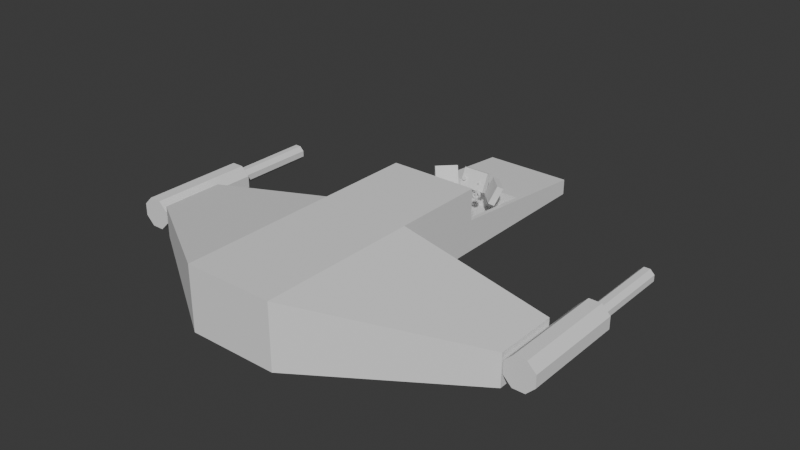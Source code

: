 # Source: seat.blend  (saved by Blender 4.4.30; exported with 4.5.12 LTS)
import bpy
from mathutils import Matrix  # noqa: F401  (used for matrix-valued properties, if any)

bpy.ops.wm.read_factory_settings(use_empty=True)
scene = bpy.context.scene
scene.name = 'Scene'

# ---- collections
col_left_console = bpy.data.collections.new('left_console'); scene.collection.children.link(col_left_console)
col_collection = bpy.data.collections.new('Collection'); scene.collection.children.link(col_collection)
col_flip_switch = bpy.data.collections.new('flip_switch'); scene.collection.children.link(col_flip_switch)
col_right_console = bpy.data.collections.new('right_console'); scene.collection.children.link(col_right_console)
col_flight_controls = bpy.data.collections.new('flight_controls'); scene.collection.children.link(col_flight_controls)
col_collection_6 = bpy.data.collections.new('Collection 6'); scene.collection.children.link(col_collection_6)

# ---- world
world_world = bpy.data.worlds.new('World'); scene.world = world_world
world_world.use_nodes = True; world_world.node_tree.nodes.clear()
_N = world_world.node_tree.nodes; _L = world_world.node_tree.links
n0 = _N.new('ShaderNodeOutputWorld'); n0.name = 'World Output'; n0.location = (300, 300)
n1 = _N.new('ShaderNodeBackground'); n1.name = 'Background'; n1.location = (10, 300)
n1.inputs[0].default_value = (0.05088, 0.05088, 0.05088, 1.0)
_L.new(n1.outputs[0], n0.inputs[0])
n0.is_active_output = True
world_world.color = (0.05088, 0.05088, 0.05088)
world_world.sun_shadow_jitter_overblur = 0.0

# ---- meshes
me_cube_007 = bpy.data.meshes.new('Cube.007')
me_cube_007.from_pydata([(-1.4, 1.0, -1.0), (-1.4, 1.0, 1.0), (-1.4, 4.0, -1.0), (-1.4, 4.0, 1.0), (1.4, 1.0, -1.0), (1.4, 1.0, 1.0), (1.4, 4.0, -1.0), (1.4, 4.0, 1.0), (-1.4, 9.0, -1.0), (1.4, 9.0, -1.0), (-1.4, -4.0, -1.0), (-1.4, -4.0, 1.0), (1.4, -4.0, -1.0), (1.4, -4.0, 1.0), (6.0, 1.0, -1.0), (6.0, 1.0, 0.0), (6.0, -1.0, -1.0), (6.0, -1.0, 0.0), (-6.0, 1.0, -1.0), (-6.0, 1.0, 0.0), (-6.0, -1.0, -1.0), (-6.0, -1.0, 0.0), (-1.4, 6.5, -1.0), (1.4, 6.5, -1.0), (1.4, 6.5, -0.25), (1.4, 9.0, -0.5), (1.4, 4.0, 0.0), (-1.4, 4.0, 0.0), (-1.4, 9.0, -0.5), (-1.4, 6.5, -0.25), (-1.26, 4.0, -1.0), (-1.26, 4.0, 0.0), (-1.26, 6.5, -1.0), (-1.26, 6.5, -0.25), (-1.26, 9.0, -1.0), (-1.26, 9.0, -0.5), (1.26, 4.0, 0.0), (1.26, 6.5, -0.25), (1.26, 9.0, -1.0), (1.26, 9.0, -0.5), (1.26, 6.5, -1.0), (1.26, 4.0, -1.0), (-1.26, 8.9, -1.0), (-1.26, 8.9, -0.49), (1.26, 8.9, -1.0), (1.26, 8.9, -0.49), (-1.26, 4.0, -0.9), (-1.26, 6.5, -0.9), (1.26, 6.5, -0.9), (1.26, 4.0, -0.9), (-1.26, 8.9, -0.9), (1.26, 8.9, -0.9)], [], [(0, 1, 3), (3, 2, 0), (27, 31, 46), (32, 2, 22), (6, 7, 5), (6, 5, 4), (5, 1, 11), (5, 11, 13), (30, 41, 4), (2, 4, 0), (7, 3, 1), (7, 1, 5), (42, 32, 22), (12, 13, 11), (12, 11, 10), (12, 4, 14), (12, 14, 16), (11, 1, 19), (11, 19, 21), (0, 4, 12), (0, 12, 10), (14, 15, 17), (14, 17, 16), (4, 5, 15), (4, 15, 14), (5, 13, 17), (5, 17, 15), (13, 12, 16), (13, 16, 17), (19, 18, 20), (19, 20, 21), (10, 11, 21), (10, 21, 20), (0, 10, 20), (0, 20, 18), (1, 0, 18), (1, 18, 19), (37, 26, 24), (2, 29, 22), (7, 36, 31), (22, 28, 8), (37, 49, 36), (46, 33, 31), (44, 48, 45), (43, 47, 42), (44, 38, 9), (43, 35, 28), (38, 25, 9), (6, 41, 49), (45, 37, 24), (31, 29, 27), (35, 8, 28), (41, 23, 6), (25, 23, 9), (6, 24, 26), (49, 31, 36), (43, 39, 35), (44, 34, 38), (35, 38, 34), (47, 51, 50), (49, 47, 46), (51, 43, 50), (33, 48, 37), (33, 45, 43), (44, 32, 42), (32, 41, 30), (3, 27, 2), (30, 2, 46), (2, 27, 46), (32, 30, 2), (6, 26, 7), (4, 2, 30), (41, 6, 4), (22, 8, 42), (8, 34, 42), (37, 36, 26), (2, 27, 29), (27, 3, 31), (3, 7, 31), (7, 26, 36), (22, 29, 28), (37, 48, 49), (46, 47, 33), (45, 39, 44), (39, 38, 44), (44, 40, 48), (48, 37, 45), (42, 34, 35), (43, 33, 47), (42, 35, 43), (47, 32, 42), (9, 23, 44), (23, 40, 44), (28, 29, 43), (29, 33, 43), (38, 39, 25), (36, 26, 49), (26, 6, 49), (24, 25, 45), (25, 39, 45), (31, 33, 29), (35, 34, 8), (41, 40, 23), (25, 24, 23), (6, 23, 24), (49, 46, 31), (43, 45, 39), (44, 42, 34), (35, 39, 38), (47, 48, 51), (49, 48, 47), (51, 45, 43), (33, 47, 48), (33, 37, 45), (44, 40, 32), (32, 40, 41)])
_uv = me_cube_007.uv_layers.new(name='UVMap')
_uv.uv.foreach_set('vector', [0.375, 0.0, 0.625, 0.0, 0.625, 0.25, 0.625, 0.25, 0.375, 0.25, 0.375, 0.0, 0.5, 0.25, 0.5, 0.25, 0.3875, 0.25, 0.0, 0.0, 0.375, 0.25, 0.0, 0.0, 0.375, 0.5, 0.625, 0.5, 0.625, 0.75, 0.375, 0.5, 0.625, 0.75, 0.375, 0.75, 0.625, 0.75, 0.875, 0.75, 0.875, 0.75, 0.625, 0.75, 0.875, 0.75, 0.625, 0.75, 0.1375, 0.5, 0.3625, 0.5, 0.375, 0.75, 0.125, 0.5, 0.375, 0.75, 0.125, 0.75, 0.625, 0.5, 0.875, 0.5, 0.875, 0.75, 0.625, 0.5, 0.875, 0.75, 0.625, 0.75, 0.0, 0.0, 0.0, 0.0, 0.0, 0.0, 0.375, 0.75, 0.625, 0.75, 0.625, 1.0, 0.375, 0.75, 0.625, 1.0, 0.375, 1.0, 0.375, 0.75, 0.375, 0.75, 0.375, 0.75, 0.375, 0.75, 0.375, 0.75, 0.375, 0.75, 0.875, 0.75, 0.875, 0.75, 0.875, 0.75, 0.875, 0.75, 0.875, 0.75, 0.875, 0.75, 0.125, 0.75, 0.375, 0.75, 0.375, 0.75, 0.125, 0.75, 0.375, 0.75, 0.125, 0.75, 0.375, 0.75, 0.625, 0.75, 0.625, 0.75, 0.375, 0.75, 0.625, 0.75, 0.375, 0.75, 0.375, 0.75, 0.625, 0.75, 0.625, 0.75, 0.375, 0.75, 0.625, 0.75, 0.375, 0.75, 0.625, 0.75, 0.625, 0.75, 0.625, 0.75, 0.625, 0.75, 0.625, 0.75, 0.625, 0.75, 0.625, 0.75, 0.375, 0.75, 0.375, 0.75, 0.625, 0.75, 0.375, 0.75, 0.625, 0.75, 0.625, 0.0, 0.375, 0.0, 0.375, 0.0, 0.625, 0.0, 0.375, 0.0, 0.625, 0.0, 0.375, 1.0, 0.625, 1.0, 0.625, 1.0, 0.375, 1.0, 0.625, 1.0, 0.375, 1.0, 0.125, 0.75, 0.125, 0.75, 0.125, 0.75, 0.125, 0.75, 0.125, 0.75, 0.125, 0.75, 0.625, 0.0, 0.375, 0.0, 0.375, 0.0, 0.625, 0.0, 0.375, 0.0, 0.625, 0.0, 0.0, 0.0, 0.0, 0.0, 0.0, 0.0, 0.0, 0.0, 0.0, 0.0, 0.0, 0.0, 0.625, 0.5, 0.5, 0.4875, 0.5, 0.2625, 0.0, 0.0, 0.0, 0.0, 0.0, 0.0, 0.0, 0.0, 0.3875, 0.5, 0.5, 0.5, 0.3875, 0.25, 0.0, 0.0, 0.5, 0.25, 0.0, 0.0, 0.0, 0.0, 0.0, 0.0, 0.0, 0.0, 0.0, 0.0, 0.0, 0.0, 0.0, 0.0, 0.0, 0.0, 0.0, 0.0, 0.0, 0.0, 0.0, 0.0, 0.0, 0.0, 0.0, 0.0, 0.0, 0.0, 0.0, 0.0, 0.375, 0.5, 0.375, 0.5, 0.3875, 0.5, 0.0, 0.0, 0.0, 0.0, 0.0, 0.0, 0.0, 0.0, 0.0, 0.0, 0.0, 0.0, 0.0, 0.0, 0.0, 0.0, 0.0, 0.0, 0.375, 0.5, 0.0, 0.0, 0.375, 0.5, 0.0, 0.0, 0.0, 0.0, 0.0, 0.0, 0.0, 0.0, 0.0, 0.0, 0.0, 0.0, 0.0, 0.0, 0.0, 0.0, 0.0, 0.0, 0.0, 0.0, 0.0, 0.0, 0.0, 0.0, 0.0, 0.0, 0.0, 0.0, 0.0, 0.0, 0.0, 0.0, 0.0, 0.0, 0.0, 0.0, 0.0, 0.0, 0.0, 0.0, 0.0, 0.0, 0.0, 0.0, 0.0, 0.0, 0.0, 0.0, 0.0, 0.0, 0.0, 0.0, 0.0, 0.0, 0.0, 0.0, 0.0, 0.0, 0.0, 0.0, 0.0, 0.0, 0.0, 0.0, 0.0, 0.0, 0.0, 0.0, 0.0, 0.0, 0.0, 0.0, 0.0, 0.0, 0.0, 0.0, 0.0, 0.0, 0.625, 0.25, 0.5, 0.25, 0.375, 0.25, 0.375, 0.25, 0.375, 0.25, 0.3875, 0.25, 0.375, 0.25, 0.5, 0.25, 0.3875, 0.25, 0.0, 0.0, 0.375, 0.25, 0.375, 0.25, 0.375, 0.5, 0.5, 0.5, 0.625, 0.5, 0.375, 0.75, 0.125, 0.5, 0.1375, 0.5, 0.3625, 0.5, 0.375, 0.5, 0.375, 0.75, 0.0, 0.0, 0.0, 0.0, 0.0, 0.0, 0.0, 0.0, 0.0, 0.0, 0.0, 0.0, 0.0, 0.0, 0.0, 0.0, 0.0, 0.0, 0.0, 0.0, 0.0, 0.0, 0.0, 0.0, 0.5, 0.25, 0.875, 0.5, 0.5, 0.2625, 0.875, 0.5, 0.625, 0.5, 0.5, 0.2625, 0.625, 0.5, 0.5, 0.5, 0.5, 0.4875, 0.0, 0.0, 0.0, 0.0, 0.0, 0.0, 0.0, 0.0, 0.0, 0.0, 0.3875, 0.5, 0.3875, 0.25, 0.0, 0.0, 0.0, 0.0, 0.0, 0.0, 0.0, 0.0, 0.0, 0.0, 0.0, 0.0, 0.0, 0.0, 0.0, 0.0, 0.0, 0.0, 0.0, 0.0, 0.0, 0.0, 0.0, 0.0, 0.0, 0.0, 0.0, 0.0, 0.0, 0.0, 0.0, 0.0, 0.0, 0.0, 0.0, 0.0, 0.0, 0.0, 0.0, 0.0, 0.0, 0.0, 0.0, 0.0, 0.0, 0.0, 0.0, 0.0, 0.0, 0.0, 0.0, 0.0, 0.0, 0.0, 0.0, 0.0, 0.0, 0.0, 0.0, 0.0, 0.0, 0.0, 0.0, 0.0, 0.0, 0.0, 0.0, 0.0, 0.0, 0.0, 0.0, 0.0, 0.0, 0.0, 0.0, 0.0, 0.0, 0.0, 0.0, 0.0, 0.0, 0.0, 0.5, 0.5, 0.5, 0.5, 0.3875, 0.5, 0.5, 0.5, 0.375, 0.5, 0.3875, 0.5, 0.0, 0.0, 0.0, 0.0, 0.0, 0.0, 0.0, 0.0, 0.0, 0.0, 0.0, 0.0, 0.0, 0.0, 0.0, 0.0, 0.0, 0.0, 0.0, 0.0, 0.0, 0.0, 0.0, 0.0, 0.375, 0.5, 0.0, 0.0, 0.0, 0.0, 0.0, 0.0, 0.0, 0.0, 0.0, 0.0, 0.0, 0.0, 0.0, 0.0, 0.0, 0.0, 0.0, 0.0, 0.0, 0.0, 0.0, 0.0, 0.0, 0.0, 0.0, 0.0, 0.0, 0.0, 0.0, 0.0, 0.0, 0.0, 0.0, 0.0, 0.0, 0.0, 0.0, 0.0, 0.0, 0.0, 0.0, 0.0, 0.0, 0.0, 0.0, 0.0, 0.0, 0.0, 0.0, 0.0, 0.0, 0.0, 0.0, 0.0, 0.0, 0.0, 0.0, 0.0, 0.0, 0.0, 0.0, 0.0, 0.0, 0.0, 0.0, 0.0, 0.0, 0.0, 0.0, 0.0, 0.0, 0.0, 0.0, 0.0, 0.0, 0.0, 0.0, 0.0, 0.0, 0.0, 0.0, 0.0])
me_cube_007.update()
me_cube_007.normals_split_custom_set([tuple(v) for v in zip(*[iter([-1.0, 0.0, 0.0, -1.0, 0.0, 0.0, -1.0, 0.0, 0.0, -1.0, 0.0, 0.0, -1.0, 0.0, 0.0, -1.0, 0.0, 0.0, 0.0, 1.0, 0.0, 0.0, 1.0, 0.0, 0.0, 1.0, 0.0, 0.0, 0.0, -1.0, 0.0, 0.0, -1.0, 0.0, 0.0, -1.0, 1.0, 0.0, 0.0, 1.0, 0.0, 0.0, 1.0, 0.0, 0.0, 1.0, 0.0, 0.0, 1.0, 0.0, 0.0, 1.0, 0.0, 0.0, 0.0, 0.0, 1.0, 0.0, 0.0, 1.0, 0.0, 0.0, 1.0, 0.0, 0.0, 1.0, 0.0, 0.0, 1.0, 0.0, 0.0, 1.0, 0.0, 0.0, -1.0, 0.0, 0.0, -1.0, 0.0, 0.0, -1.0, 0.0, 0.0, -1.0, 0.0, 0.0, -1.0, 0.0, 0.0, -1.0, 0.0, 0.0, 1.0, 0.0, 0.0, 1.0, 0.0, 0.0, 1.0, 0.0, 0.0, 1.0, 0.0, 0.0, 1.0, 0.0, 0.0, 1.0, 0.0, 0.0, -1.0, 0.0, 0.0, -1.0, 0.0, 0.0, -1.0, 0.0, -1.0, 0.0, 0.0, -1.0, 0.0, 0.0, -1.0, 0.0, 0.0, -1.0, 0.0, 0.0, -1.0, 0.0, 0.0, -1.0, 0.0, 0.0, 0.0, -1.0, 0.0, 0.0, -1.0, 0.0, 0.0, -1.0, 0.0, 0.0, -1.0, 0.0, 0.0, -1.0, 0.0, 0.0, -1.0, -0.2124, 0.0, 0.9772, -0.2124, 0.0, 0.9772, -0.2124, 0.0, 0.9772, -0.2124, 0.0, 0.9772, -0.2124, 0.0, 0.9772, -0.2124, 0.0, 0.9772, 0.0, 0.0, -1.0, 0.0, 0.0, -1.0, 0.0, 0.0, -1.0, 0.0, 0.0, -1.0, 0.0, 0.0, -1.0, 0.0, 0.0, -1.0, 1.0, 0.0, 0.0, 1.0, 0.0, 0.0, 1.0, 0.0, 0.0, 1.0, 0.0, 0.0, 1.0, 0.0, 0.0, 1.0, 0.0, 0.0, 0.0, 1.0, 0.0, 0.0, 1.0, 0.0, 0.0, 1.0, 0.0, 0.0, 1.0, 0.0, 0.0, 1.0, 0.0, 0.0, 1.0, 0.0, 0.2124, 0.0, 0.9772, 0.2124, 0.0, 0.9772, 0.2124, 0.0, 0.9772, 0.2124, 0.0, 0.9772, 0.2124, 0.0, 0.9772, 0.2124, 0.0, 0.9772, 0.5463, -0.8376, 0.0, 0.5463, -0.8376, 0.0, 0.5463, -0.8376, 0.0, 0.5463, -0.8376, 0.0, 0.5463, -0.8376, 0.0, 0.5463, -0.8376, 0.0, -1.0, 0.0, 0.0, -1.0, 0.0, 0.0, -1.0, 0.0, 0.0, -1.0, 0.0, 0.0, -1.0, 0.0, 0.0, -1.0, 0.0, 0.0, -0.5463, -0.8376, 0.0, -0.5463, -0.8376, 0.0, -0.5463, -0.8376, 0.0, -0.5463, -0.8376, 0.0, -0.5463, -0.8376, 0.0, -0.5463, -0.8376, 0.0, 0.0, 0.0, -1.0, 0.0, 0.0, -1.0, 0.0, 0.0, -1.0, 0.0, 0.0, -1.0, 0.0, 0.0, -1.0, 0.0, 0.0, -1.0, 0.0, 1.0, 0.0, 0.0, 1.0, 0.0, 0.0, 1.0, 0.0, 0.0, 1.0, 0.0, 0.0, 1.0, 0.0, 0.0, 1.0, 0.0, 0.0, 0.0995, 0.995, 0.0, 0.0995, 0.995, 0.0, 0.0995, 0.995, -1.0, 0.0, 0.0, -1.0, 0.0, 0.0, -1.0, 0.0, 0.0, 0.0, 1.0, 0.0, 0.0, 1.0, 0.0, 0.0, 1.0, 0.0, -1.0, 0.0, 0.0, -1.0, 0.0, 0.0, -1.0, 0.0, 0.0, -1.0, 0.0, 0.0, -1.0, 0.0, 0.0, -1.0, 0.0, 0.0, 1.0, 0.0, 0.0, 1.0, 0.0, 0.0, 1.0, 0.0, 0.0, -1.0, 0.0, 0.0, -1.0, 0.0, 0.0, -1.0, 0.0, 0.0, 1.0, 2.435e-08, 0.0, 1.0, 2.435e-08, 0.0, 1.0, 2.435e-08, 0.0, 0.0, 0.0, -1.0, 0.0, 0.0, -1.0, 0.0, 0.0, -1.0, 0.0, 0.0995, 0.995, 0.0, 0.0995, 0.995, 0.0, 0.0995, 0.995, 0.0, 1.0, 0.0, 0.0, 1.0, 0.0, 0.0, 1.0, 0.0, 0.0, 1.0, 0.0, 0.0, 1.0, 0.0, 0.0, 1.0, 0.0, 0.0, 0.0995, 0.995, 0.0, 0.0995, 0.995, 0.0, 0.0995, 0.995, 0.0, 0.0995, 0.995, 0.0, 0.0995, 0.995, 0.0, 0.0995, 0.995, 0.0, 1.0, 0.0, 0.0, 1.0, 0.0, 0.0, 1.0, 0.0, 0.0, 0.0, -1.0, 0.0, 0.0, -1.0, 0.0, 0.0, -1.0, 1.0, 0.0, 0.0, 1.0, 0.0, 0.0, 1.0, 0.0, 0.0, 1.0, 2.384e-08, 0.0, 1.0, 2.384e-08, 0.0, 1.0, 2.384e-08, 0.0, 0.0, 1.0, 0.0, 0.0, 1.0, 0.0, 0.0, 1.0, 0.0, 0.0, 0.0995, 0.995, 0.0, 0.0995, 0.995, 0.0, 0.0995, 0.995, 0.0, 0.0, -1.0, 0.0, 0.0, -1.0, 0.0, 0.0, -1.0, 0.0, 1.0, 0.0, 0.0, 1.0, 0.0, 0.0, 1.0, 0.0, 0.0, 0.0, 1.0, 0.0, 0.0, 1.0, 0.0, 0.0, 1.0, 0.0, 0.0, 1.0, 0.0, 0.0, 1.0, 0.0, 0.0, 1.0, 0.0, -1.0, 0.0, 0.0, -1.0, 0.0, 0.0, -1.0, 0.0, 0.0, -1.0, 0.0, 0.0, -1.0, 0.0, 0.0, -1.0, 0.0, 0.0, 0.0995, 0.995, 0.0, 0.0995, 0.995, 0.0, 0.0995, 0.995, 0.0, 0.0, -1.0, 0.0, 0.0, -1.0, 0.0, 0.0, -1.0, 0.0, 0.0, -1.0, 0.0, 0.0, -1.0, 0.0, 0.0, -1.0, 0.0, 0.0, 0.0, 0.0, 0.0, 0.0, 0.0, 0.0, 0.0, 0.0, 1.0, 0.0, 0.0, 1.0, 0.0, 0.0, 1.0, 0.0, 0.0, 1.0, 0.0, 0.0, 1.0, 0.0, 0.0, 1.0, 0.0, 0.0, 0.0, -1.0, 0.0, 0.0, -1.0, 0.0, 0.0, -1.0, 0.0, 0.0, 0.0, 0.0, 0.0, 0.0, 0.0, 0.0, 0.0, 0.0, 0.0, -1.0, 0.0, 0.0, -1.0, 0.0, 0.0, -1.0, 0.0, 0.0, -1.0, 0.0, 0.0, -1.0, 0.0, 0.0, -1.0, 0.0, 0.0, -1.0, 0.0, 0.0, -1.0, 0.0, 0.0, -1.0, 0.0, 0.0, -1.0, 0.0, 0.0, -1.0, 0.0, 0.0, -1.0, 0.0, 0.0995, 0.995, 0.0, 0.0995, 0.995, 0.0, 0.0995, 0.995, -1.0, 2.384e-08, 0.0, -1.0, 2.384e-08, 0.0, -1.0, 2.384e-08, 0.0, 0.0, 1.0, 0.0, 0.0, 1.0, 0.0, 0.0, 1.0, 0.0, 0.0, 1.0, 0.0, 0.0, 1.0, 0.0, 0.0, 1.0, 0.0, 0.0, 1.0, 0.0, 0.0, 1.0, 0.0, 0.0, 1.0, 0.0, -1.0, -3.179e-08, 0.0, -1.0, -3.179e-08, 0.0, -1.0, -3.179e-08, 0.0, -1.0, 0.0, 0.0, -1.0, 0.0, 0.0, -1.0, 0.0, 0.0, 1.0, 0.0, 0.0, 1.0, 0.0, 0.0, 1.0, 0.0, 0.0, -1.0, 0.0, 0.0, -1.0, 0.0, 0.0, -1.0, 0.0, 0.0, -1.0, 0.0, 0.0, -1.0, 0.0, 0.0, -1.0, 0.0, 0.0, -1.0, 0.0, 0.0, -1.0, 0.0, 0.0, -1.0, 0.0, 0.0, -1.0, 3.821e-08, 0.0, -1.0, 3.821e-08, 0.0, -1.0, 3.821e-08, 0.0, 1.0, 0.0, 0.0, 1.0, 0.0, 0.0, 1.0, 0.0, 0.0, 1.0, 7.642e-08, 0.0, 1.0, 7.642e-08, 0.0, 1.0, 7.642e-08, 0.0, 1.0, -6.574e-07, 0.0, 1.0, -6.574e-07, 0.0, 1.0, -6.574e-07, 0.0, 1.0, 0.0, 0.0, 1.0, 0.0, 0.0, 1.0, 0.0, 0.0, 0.0, 0.0, -1.0, 0.0, 0.0, -1.0, 0.0, 0.0, -1.0, 0.0, 0.0, -1.0, 0.0, 0.0, -1.0, 0.0, 0.0, -1.0, 3.389e-07, 0.0995, 0.995, 3.389e-07, 0.0995, 0.995, 3.389e-07, 0.0995, 0.995, 0.0, 0.0995, 0.995, 0.0, 0.0995, 0.995, 0.0, 0.0995, 0.995, 0.0, 1.0, 0.0, 0.0, 1.0, 0.0, 0.0, 1.0, 0.0, 0.0, 1.0, 0.0, 0.0, 1.0, 0.0, 0.0, 1.0, 0.0, 0.0, 1.0, 0.0, 0.0, 1.0, 0.0, 0.0, 1.0, 0.0, -4.66e-07, 0.0995, 0.995, -4.66e-07, 0.0995, 0.995, -4.66e-07, 0.0995, 0.995, 0.0, 0.0995, 0.995, 0.0, 0.0995, 0.995, 0.0, 0.0995, 0.995, 0.0, 0.0995, 0.995, 0.0, 0.0995, 0.995, 0.0, 0.0995, 0.995, 0.0, 1.0, 0.0, 0.0, 1.0, 0.0, 0.0, 1.0, 0.0, 0.0, 0.0, -1.0, 0.0, 0.0, -1.0, 0.0, 0.0, -1.0, 1.0, 0.0, 0.0, 1.0, 0.0, 0.0, 1.0, 0.0, 0.0, 1.0, 0.0, 0.0, 1.0, 0.0, 0.0, 1.0, 0.0, 0.0, 0.0, 1.0, 0.0, 0.0, 1.0, 0.0, 0.0, 1.0, 0.0, 0.0, 0.0995, 0.995, 0.0, 0.0995, 0.995, 0.0, 0.0995, 0.995, 0.0, 0.0, -1.0, 0.0, 0.0, -1.0, 0.0, 0.0, -1.0, 0.0, 1.0, 0.0, 0.0, 1.0, 0.0, 0.0, 1.0, 0.0, 0.0, 0.0, 1.0, 0.0, 0.0, 1.0, 0.0, 0.0, 1.0, 0.0, 0.0, 1.0, 0.0, 0.0, 1.0, 0.0, 0.0, 1.0, 0.0, -1.0, 0.0, 0.0, -1.0, 0.0, 0.0, -1.0, 0.0, 0.0, -1.0, 0.0, 0.0, -1.0, 0.0, 0.0, -1.0, 0.0, 0.0, 0.0995, 0.995, 0.0, 0.0995, 0.995, 0.0, 0.0995, 0.995, 0.0, 0.0, -1.0, 0.0, 0.0, -1.0, 0.0, 0.0, -1.0, 0.0, 0.0, -1.0, 0.0, 0.0, -1.0, 0.0, 0.0, -1.0])] * 3)])
me_cylinder_001 = bpy.data.meshes.new('Cylinder.001')
me_cylinder_001.from_pydata([(1.776e-15, 1.0, -2.0), (1.776e-15, 1.0, -2.0), (1.776e-15, 1.0, -2.0), (-6.395e-15, 1.0, 4.6), (-6.395e-15, 1.0, 4.6), (-6.395e-15, 1.0, 4.6), (-6.395e-15, 1.0, 4.6), (0.7071, 0.7071, -2.0), (0.7071, 0.7071, -2.0), (0.7071, 0.7071, -2.0), (0.7071, 0.7071, 4.6), (0.7071, 0.7071, 4.6), (0.7071, 0.7071, 4.6), (1.0, -7.55e-08, -2.0), (1.0, -7.55e-08, -2.0), (1.0, -7.55e-08, -2.0), (1.0, 2.718e-07, 4.6), (1.0, 2.718e-07, 4.6), (1.0, 2.718e-07, 4.6), (0.7071, -0.7071, -2.0), (0.7071, -0.7071, -2.0), (0.7071, -0.7071, -2.0), (0.7071, -0.7071, 4.6), (0.7071, -0.7071, 4.6), (0.7071, -0.7071, 4.6), (1.776e-15, -1.0, -2.0), (1.776e-15, -1.0, -2.0), (1.776e-15, -1.0, -2.0), (-6.395e-15, -1.0, 4.6), (-6.395e-15, -1.0, 4.6), (-6.395e-15, -1.0, 4.6), (-0.7071, -0.7071, -2.0), (-0.7071, -0.7071, -2.0), (-0.7071, -0.7071, -2.0), (-0.7071, -0.7071, 4.6), (-0.7071, -0.7071, 4.6), (-0.7071, -0.7071, 4.6), (-1.0, -7.55e-08, -2.0), (-1.0, -7.55e-08, -2.0), (-1.0, -7.55e-08, -2.0), (-1.0, 2.718e-07, 4.6), (-1.0, 2.718e-07, 4.6), (-1.0, 2.718e-07, 4.6), (-0.7071, 0.7071, -2.0), (-0.7071, 0.7071, -2.0), (-0.7071, 0.7071, -2.0), (-0.7071, 0.7071, 4.6), (-0.7071, 0.7071, 4.6), (-0.7071, 0.7071, 4.6), (-3.197e-15, 0.5, 4.6), (-3.197e-15, 0.5, 4.6), (-3.197e-15, 0.5, 4.6), (-3.197e-15, 0.5, 4.6), (0.3536, 0.3536, 4.6), (0.3536, 0.3536, 4.6), (0.3536, 0.3536, 4.6), (0.5, 3.743e-07, 4.6), (0.5, 3.743e-07, 4.6), (0.5, 3.743e-07, 4.6), (0.3536, -0.3536, 4.6), (0.3536, -0.3536, 4.6), (0.3536, -0.3536, 4.6), (-3.197e-15, -0.5, 4.6), (-3.197e-15, -0.5, 4.6), (-3.197e-15, -0.5, 4.6), (-0.3536, -0.3536, 4.6), (-0.3536, -0.3536, 4.6), (-0.3536, -0.3536, 4.6), (-0.5, 3.743e-07, 4.6), (-0.5, 3.743e-07, 4.6), (-0.5, 3.743e-07, 4.6), (-0.3536, 0.3536, 4.6), (-0.3536, 0.3536, 4.6), (-0.3536, 0.3536, 4.6), (9.104e-07, 0.5, 10.0), (9.104e-07, 0.5, 10.0), (9.104e-07, 0.5, 10.0), (0.3536, 0.3536, 10.0), (0.3536, 0.3536, 10.0), (0.3536, 0.3536, 10.0), (0.5, 3.743e-07, 10.0), (0.5, 3.743e-07, 10.0), (0.5, 3.743e-07, 10.0), (0.3536, -0.3536, 10.0), (0.3536, -0.3536, 10.0), (0.3536, -0.3536, 10.0), (9.104e-07, -0.5, 10.0), (9.104e-07, -0.5, 10.0), (9.104e-07, -0.5, 10.0), (-0.3536, -0.3536, 10.0), (-0.3536, -0.3536, 10.0), (-0.3536, -0.3536, 10.0), (-0.5, 3.743e-07, 10.0), (-0.5, 3.743e-07, 10.0), (-0.5, 3.743e-07, 10.0), (-0.3536, 0.3536, 10.0), (-0.3536, 0.3536, 10.0), (-0.3536, 0.3536, 10.0)], [], [(1, 5, 11), (1, 11, 8), (9, 12, 18), (9, 18, 15), (14, 17, 24), (14, 24, 21), (20, 23, 29), (20, 29, 26), (27, 30, 35), (27, 35, 32), (33, 36, 41), (33, 41, 38), (28, 22, 59), (28, 59, 62), (39, 42, 48), (39, 48, 45), (44, 47, 6), (44, 6, 2), (43, 0, 7), (7, 13, 19), (19, 25, 31), (31, 37, 43), (43, 7, 19), (19, 31, 43), (52, 72, 96), (52, 96, 76), (46, 40, 68), (46, 68, 71), (16, 10, 53), (16, 53, 56), (34, 28, 62), (34, 62, 65), (3, 46, 71), (3, 71, 49), (10, 4, 50), (10, 50, 53), (22, 16, 56), (22, 56, 59), (40, 34, 65), (40, 65, 68), (80, 77, 74), (74, 95, 92), (92, 89, 86), (86, 83, 80), (80, 74, 92), (92, 86, 80), (69, 67, 91), (69, 91, 93), (63, 60, 84), (63, 84, 87), (58, 55, 79), (58, 79, 82), (73, 70, 94), (73, 94, 97), (66, 64, 88), (66, 88, 90), (61, 57, 81), (61, 81, 85), (54, 51, 75), (54, 75, 78)])
me_cylinder_001.polygons.foreach_set('use_smooth', [0, 0, 0, 0, 0, 0, 0, 0, 0, 0, 0, 0, 0, 0, 0, 0, 0, 0, 0, 0, 0, 0, 0, 0, 0, 1, 0, 0, 0, 0, 0, 0, 0, 0, 0, 0, 0, 0, 0, 0, 0, 0, 0, 0, 0, 0, 0, 0, 1, 0, 0, 1, 0, 0, 0, 0, 0, 1, 1, 0])
_uv = me_cylinder_001.uv_layers.new(name='UVMap')
_uv.uv.foreach_set('vector', [1.0, 0.5, 1.0, 1.0, 0.875, 1.0, 1.0, 0.5, 0.875, 1.0, 0.875, 0.5, 0.875, 0.5, 0.875, 1.0, 0.75, 1.0, 0.875, 0.5, 0.75, 1.0, 0.75, 0.5, 0.75, 0.5, 0.75, 1.0, 0.625, 1.0, 0.75, 0.5, 0.625, 1.0, 0.625, 0.5, 0.625, 0.5, 0.625, 1.0, 0.5, 1.0, 0.625, 0.5, 0.5, 1.0, 0.5, 0.5, 0.5, 0.5, 0.5, 1.0, 0.375, 1.0, 0.5, 0.5, 0.375, 1.0, 0.375, 0.5, 0.375, 0.5, 0.375, 1.0, 0.25, 1.0, 0.375, 0.5, 0.25, 1.0, 0.25, 0.5, 0.5, 1.0, 0.625, 1.0, 0.625, 1.0, 0.5, 1.0, 0.625, 1.0, 0.5, 1.0, 0.25, 0.5, 0.25, 1.0, 0.125, 1.0, 0.25, 0.5, 0.125, 1.0, 0.125, 0.5, 0.125, 0.5, 0.125, 1.0, 0.0, 1.0, 0.125, 0.5, 0.0, 1.0, 0.0, 0.5, 0.5803, 0.4197, 0.75, 0.49, 0.9197, 0.4197, 0.9197, 0.4197, 0.99, 0.25, 0.9197, 0.08029, 0.9197, 0.08029, 0.75, 0.01, 0.5803, 0.08029, 0.5803, 0.08029, 0.51, 0.25, 0.5803, 0.4197, 0.5803, 0.4197, 0.9197, 0.4197, 0.9197, 0.08029, 0.9197, 0.08029, 0.5803, 0.08029, 0.5803, 0.4197, 0.0, 1.0, 0.125, 1.0, 0.125, 1.0, 0.0, 1.0, 0.125, 1.0, 0.0, 1.0, 0.125, 1.0, 0.25, 1.0, 0.25, 1.0, 0.125, 1.0, 0.25, 1.0, 0.125, 1.0, 0.75, 1.0, 0.875, 1.0, 0.875, 1.0, 0.75, 1.0, 0.875, 1.0, 0.75, 1.0, 0.375, 1.0, 0.5, 1.0, 0.5, 1.0, 0.375, 1.0, 0.5, 1.0, 0.375, 1.0, 0.0, 1.0, 0.125, 1.0, 0.125, 1.0, 0.0, 1.0, 0.125, 1.0, 0.0, 1.0, 0.875, 1.0, 1.0, 1.0, 1.0, 1.0, 0.875, 1.0, 1.0, 1.0, 0.875, 1.0, 0.625, 1.0, 0.75, 1.0, 0.75, 1.0, 0.625, 1.0, 0.75, 1.0, 0.625, 1.0, 0.25, 1.0, 0.375, 1.0, 0.375, 1.0, 0.25, 1.0, 0.375, 1.0, 0.25, 1.0, 0.49, 0.25, 0.4197, 0.4197, 0.25, 0.49, 0.25, 0.49, 0.08029, 0.4197, 0.01, 0.25, 0.01, 0.25, 0.08029, 0.08029, 0.25, 0.01, 0.25, 0.01, 0.4197, 0.08029, 0.49, 0.25, 0.49, 0.25, 0.25, 0.49, 0.01, 0.25, 0.01, 0.25, 0.25, 0.01, 0.49, 0.25, 0.25, 1.0, 0.375, 1.0, 0.375, 1.0, 0.25, 1.0, 0.375, 1.0, 0.25, 1.0, 0.5, 1.0, 0.625, 1.0, 0.625, 1.0, 0.5, 1.0, 0.625, 1.0, 0.5, 1.0, 0.75, 1.0, 0.875, 1.0, 0.875, 1.0, 0.75, 1.0, 0.875, 1.0, 0.75, 1.0, 0.125, 1.0, 0.25, 1.0, 0.25, 1.0, 0.125, 1.0, 0.25, 1.0, 0.125, 1.0, 0.375, 1.0, 0.5, 1.0, 0.5, 1.0, 0.375, 1.0, 0.5, 1.0, 0.375, 1.0, 0.625, 1.0, 0.75, 1.0, 0.75, 1.0, 0.625, 1.0, 0.75, 1.0, 0.625, 1.0, 0.875, 1.0, 1.0, 1.0, 1.0, 1.0, 0.875, 1.0, 1.0, 1.0, 0.875, 1.0])
me_cylinder_001.update()
me_cylinder_001.normals_split_custom_set([tuple(v) for v in zip(*[iter([0.3827, 0.9239, -7.08e-08, 0.3827, 0.9239, -7.08e-08, 0.3827, 0.9239, -7.08e-08, 0.3827, 0.9239, -4.72e-08, 0.3827, 0.9239, -4.72e-08, 0.3827, 0.9239, -4.72e-08, 0.9239, 0.3827, -2.36e-08, 0.9239, 0.3827, -2.36e-08, 0.9239, 0.3827, -2.36e-08, 0.9239, 0.3827, -2.065e-08, 0.9239, 0.3827, -2.065e-08, 0.9239, 0.3827, -2.065e-08, 0.9239, -0.3827, 2.065e-08, 0.9239, -0.3827, 2.065e-08, 0.9239, -0.3827, 2.065e-08, 0.9239, -0.3827, 2.655e-08, 0.9239, -0.3827, 2.655e-08, 0.9239, -0.3827, 2.655e-08, 0.3827, -0.9239, 7.08e-08, 0.3827, -0.9239, 7.08e-08, 0.3827, -0.9239, 7.08e-08, 0.3827, -0.9239, 4.72e-08, 0.3827, -0.9239, 4.72e-08, 0.3827, -0.9239, 4.72e-08, -0.3827, -0.9239, 7.08e-08, -0.3827, -0.9239, 7.08e-08, -0.3827, -0.9239, 7.08e-08, -0.3827, -0.9239, 4.72e-08, -0.3827, -0.9239, 4.72e-08, -0.3827, -0.9239, 4.72e-08, -0.9239, -0.3827, 2.655e-08, -0.9239, -0.3827, 2.655e-08, -0.9239, -0.3827, 2.655e-08, -0.9239, -0.3827, 2.065e-08, -0.9239, -0.3827, 2.065e-08, -0.9239, -0.3827, 2.065e-08, -6.743e-07, 0.0, 1.0, -6.743e-07, 0.0, 1.0, -6.743e-07, 0.0, 1.0, 0.0, 0.0, 1.0, 0.0, 0.0, 1.0, 0.0, 0.0, 1.0, -0.9239, 0.3827, -2.065e-08, -0.9239, 0.3827, -2.065e-08, -0.9239, 0.3827, -2.065e-08, -0.9239, 0.3827, -2.36e-08, -0.9239, 0.3827, -2.36e-08, -0.9239, 0.3827, -2.36e-08, -0.3827, 0.9239, -7.08e-08, -0.3827, 0.9239, -7.08e-08, -0.3827, 0.9239, -7.08e-08, -0.3827, 0.9239, -4.72e-08, -0.3827, 0.9239, -4.72e-08, -0.3827, 0.9239, -4.72e-08, 0.0, 0.0, -1.0, 0.0, 0.0, -1.0, 0.0, 0.0, -1.0, 0.0, 0.0, -1.0, 0.0, 0.0, -1.0, 0.0, 0.0, -1.0, 0.0, 0.0, -1.0, 0.0, 0.0, -1.0, 0.0, 0.0, -1.0, 0.0, 0.0, -1.0, 0.0, 0.0, -1.0, 0.0, 0.0, -1.0, 0.0, 0.0, -1.0, 0.0, 0.0, -1.0, 0.0, 0.0, -1.0, 0.0, 0.0, -1.0, 0.0, 0.0, -1.0, 0.0, 0.0, -1.0, -0.3827, 0.9239, 5.884e-08, -0.3827, 0.9239, 5.884e-08, -0.3827, 0.9239, 5.884e-08, -0.3827, 0.9239, 7.211e-08, -0.3827, 0.9239, 7.211e-08, -0.3827, 0.9239, 7.211e-08, -1.319e-06, 0.0, 1.0, -1.319e-06, 0.0, 1.0, -1.319e-06, 0.0, 1.0, 1.349e-06, 0.0, 1.0, 1.349e-06, 0.0, 1.0, 1.349e-06, 0.0, 1.0, 1.349e-06, 0.0, 1.0, 1.349e-06, 0.0, 1.0, 1.349e-06, 0.0, 1.0, -1.349e-06, 0.0, 1.0, -1.349e-06, 0.0, 1.0, -1.349e-06, 0.0, 1.0, 0.0, 0.0, 1.0, 0.0, 0.0, 1.0, 0.0, 0.0, 1.0, 6.743e-07, 0.0, 1.0, 6.743e-07, 0.0, 1.0, 6.743e-07, 0.0, 1.0, -6.743e-07, 0.0, 1.0, -6.743e-07, 0.0, 1.0, -6.743e-07, 0.0, 1.0, 6.743e-07, 0.0, 1.0, 6.743e-07, 0.0, 1.0, 6.743e-07, 0.0, 1.0, 1.349e-06, 0.0, 1.0, 1.349e-06, 0.0, 1.0, 1.349e-06, 0.0, 1.0, -6.743e-07, 0.0, 1.0, -6.743e-07, 0.0, 1.0, -6.743e-07, 0.0, 1.0, -1.319e-06, 0.0, 1.0, -1.319e-06, 0.0, 1.0, -1.319e-06, 0.0, 1.0, 2.697e-06, 0.0, 1.0, 2.697e-06, 0.0, 1.0, 2.697e-06, 0.0, 1.0, 0.0, 0.0, 1.0, 0.0, 0.0, 1.0, 0.0, 0.0, 1.0, 0.0, 0.0, 1.0, 0.0, 0.0, 1.0, 0.0, 0.0, 1.0, -4.605e-06, 0.0, 1.0, -4.605e-06, 0.0, 1.0, -4.605e-06, 0.0, 1.0, 4.605e-06, 0.0, 1.0, 4.605e-06, 0.0, 1.0, 4.605e-06, 0.0, 1.0, 6.907e-06, 0.0, 1.0, 6.907e-06, 0.0, 1.0, 6.907e-06, 0.0, 1.0, -9.209e-06, 0.0, 1.0, -9.209e-06, 0.0, 1.0, -9.209e-06, 0.0, 1.0, 0.0, 0.0, 1.0, 0.0, 0.0, 1.0, 0.0, 0.0, 1.0, 0.0, 0.0, 1.0, 0.0, 0.0, 1.0, 0.0, 0.0, 1.0, -0.9239, -0.3827, 1.593e-07, -0.9239, -0.3827, 1.593e-07, -0.9239, -0.3827, 1.593e-07, -0.9239, -0.3827, 1.568e-07, -0.9239, -0.3827, 1.568e-07, -0.9239, -0.3827, 1.568e-07, 0.3827, -0.9239, -5.884e-08, 0.3827, -0.9239, -5.884e-08, 0.3827, -0.9239, -5.884e-08, 0.3827, -0.9239, -7.211e-08, 0.3827, -0.9239, -7.211e-08, 0.3827, -0.9239, -7.211e-08, 0.9239, 0.3827, -1.575e-07, 0.9239, 0.3827, -1.575e-07, 0.9239, 0.3827, -1.575e-07, 0.9239, 0.3827, -1.532e-07, 0.9239, 0.3827, -1.532e-07, 0.9239, 0.3827, -1.532e-07, -0.9239, 0.3827, 1.586e-07, -0.9239, 0.3827, 1.586e-07, -0.9239, 0.3827, 1.586e-07, -0.9239, 0.3827, 1.568e-07, -0.9239, 0.3827, 1.568e-07, -0.9239, 0.3827, 1.568e-07, -0.3827, -0.9239, 6.558e-08, -0.3827, -0.9239, 6.558e-08, -0.3827, -0.9239, 6.558e-08, -0.3827, -0.9239, 5.769e-08, -0.3827, -0.9239, 5.769e-08, -0.3827, -0.9239, 5.769e-08, 0.9239, -0.3827, -1.532e-07, 0.9239, -0.3827, -1.532e-07, 0.9239, -0.3827, -1.532e-07, 0.9239, -0.3827, -1.568e-07, 0.9239, -0.3827, -1.568e-07, 0.9239, -0.3827, -1.568e-07, 0.3827, 0.9239, -6.558e-08, 0.3827, 0.9239, -6.558e-08, 0.3827, 0.9239, -6.558e-08, 0.3827, 0.9239, -5.769e-08, 0.3827, 0.9239, -5.769e-08, 0.3827, 0.9239, -5.769e-08])] * 3)])
me_cylinder_003 = bpy.data.meshes.new('Cylinder.003')
me_cylinder_003.from_pydata([(1.776e-15, 1.0, -2.0), (1.776e-15, 1.0, -2.0), (1.776e-15, 1.0, -2.0), (-6.395e-15, 1.0, 4.6), (-6.395e-15, 1.0, 4.6), (-6.395e-15, 1.0, 4.6), (-6.395e-15, 1.0, 4.6), (0.7071, 0.7071, -2.0), (0.7071, 0.7071, -2.0), (0.7071, 0.7071, -2.0), (0.7071, 0.7071, 4.6), (0.7071, 0.7071, 4.6), (0.7071, 0.7071, 4.6), (1.0, -7.55e-08, -2.0), (1.0, -7.55e-08, -2.0), (1.0, -7.55e-08, -2.0), (1.0, 2.718e-07, 4.6), (1.0, 2.718e-07, 4.6), (1.0, 2.718e-07, 4.6), (0.7071, -0.7071, -2.0), (0.7071, -0.7071, -2.0), (0.7071, -0.7071, -2.0), (0.7071, -0.7071, 4.6), (0.7071, -0.7071, 4.6), (0.7071, -0.7071, 4.6), (1.776e-15, -1.0, -2.0), (1.776e-15, -1.0, -2.0), (1.776e-15, -1.0, -2.0), (-6.395e-15, -1.0, 4.6), (-6.395e-15, -1.0, 4.6), (-6.395e-15, -1.0, 4.6), (-0.7071, -0.7071, -2.0), (-0.7071, -0.7071, -2.0), (-0.7071, -0.7071, -2.0), (-0.7071, -0.7071, 4.6), (-0.7071, -0.7071, 4.6), (-0.7071, -0.7071, 4.6), (-1.0, -7.55e-08, -2.0), (-1.0, -7.55e-08, -2.0), (-1.0, -7.55e-08, -2.0), (-1.0, 2.718e-07, 4.6), (-1.0, 2.718e-07, 4.6), (-1.0, 2.718e-07, 4.6), (-0.7071, 0.7071, -2.0), (-0.7071, 0.7071, -2.0), (-0.7071, 0.7071, -2.0), (-0.7071, 0.7071, 4.6), (-0.7071, 0.7071, 4.6), (-0.7071, 0.7071, 4.6), (-3.197e-15, 0.5, 4.6), (-3.197e-15, 0.5, 4.6), (-3.197e-15, 0.5, 4.6), (-3.197e-15, 0.5, 4.6), (0.3536, 0.3536, 4.6), (0.3536, 0.3536, 4.6), (0.3536, 0.3536, 4.6), (0.5, 3.743e-07, 4.6), (0.5, 3.743e-07, 4.6), (0.5, 3.743e-07, 4.6), (0.3536, -0.3536, 4.6), (0.3536, -0.3536, 4.6), (0.3536, -0.3536, 4.6), (-3.197e-15, -0.5, 4.6), (-3.197e-15, -0.5, 4.6), (-3.197e-15, -0.5, 4.6), (-0.3536, -0.3536, 4.6), (-0.3536, -0.3536, 4.6), (-0.3536, -0.3536, 4.6), (-0.5, 3.743e-07, 4.6), (-0.5, 3.743e-07, 4.6), (-0.5, 3.743e-07, 4.6), (-0.3536, 0.3536, 4.6), (-0.3536, 0.3536, 4.6), (-0.3536, 0.3536, 4.6), (9.104e-07, 0.5, 10.0), (9.104e-07, 0.5, 10.0), (9.104e-07, 0.5, 10.0), (0.3536, 0.3536, 10.0), (0.3536, 0.3536, 10.0), (0.3536, 0.3536, 10.0), (0.5, 3.743e-07, 10.0), (0.5, 3.743e-07, 10.0), (0.5, 3.743e-07, 10.0), (0.3536, -0.3536, 10.0), (0.3536, -0.3536, 10.0), (0.3536, -0.3536, 10.0), (9.104e-07, -0.5, 10.0), (9.104e-07, -0.5, 10.0), (9.104e-07, -0.5, 10.0), (-0.3536, -0.3536, 10.0), (-0.3536, -0.3536, 10.0), (-0.3536, -0.3536, 10.0), (-0.5, 3.743e-07, 10.0), (-0.5, 3.743e-07, 10.0), (-0.5, 3.743e-07, 10.0), (-0.3536, 0.3536, 10.0), (-0.3536, 0.3536, 10.0), (-0.3536, 0.3536, 10.0)], [], [(1, 5, 11), (1, 11, 8), (9, 12, 18), (9, 18, 15), (14, 17, 24), (14, 24, 21), (20, 23, 29), (20, 29, 26), (27, 30, 35), (27, 35, 32), (33, 36, 41), (33, 41, 38), (28, 22, 59), (28, 59, 62), (39, 42, 48), (39, 48, 45), (44, 47, 6), (44, 6, 2), (43, 0, 7), (7, 13, 19), (19, 25, 31), (31, 37, 43), (43, 7, 19), (19, 31, 43), (52, 72, 96), (52, 96, 76), (46, 40, 68), (46, 68, 71), (16, 10, 53), (16, 53, 56), (34, 28, 62), (34, 62, 65), (3, 46, 71), (3, 71, 49), (10, 4, 50), (10, 50, 53), (22, 16, 56), (22, 56, 59), (40, 34, 65), (40, 65, 68), (80, 77, 74), (74, 95, 92), (92, 89, 86), (86, 83, 80), (80, 74, 92), (92, 86, 80), (69, 67, 91), (69, 91, 93), (63, 60, 84), (63, 84, 87), (58, 55, 79), (58, 79, 82), (73, 70, 94), (73, 94, 97), (66, 64, 88), (66, 88, 90), (61, 57, 81), (61, 81, 85), (54, 51, 75), (54, 75, 78)])
me_cylinder_003.polygons.foreach_set('use_smooth', [0, 0, 0, 0, 0, 0, 0, 0, 0, 0, 0, 0, 0, 0, 0, 0, 0, 0, 0, 0, 0, 0, 0, 0, 0, 1, 0, 0, 0, 0, 0, 0, 0, 0, 0, 0, 0, 0, 0, 0, 0, 0, 0, 0, 0, 0, 0, 0, 1, 0, 0, 1, 0, 0, 0, 0, 0, 1, 1, 0])
_uv = me_cylinder_003.uv_layers.new(name='UVMap')
_uv.uv.foreach_set('vector', [1.0, 0.5, 1.0, 1.0, 0.875, 1.0, 1.0, 0.5, 0.875, 1.0, 0.875, 0.5, 0.875, 0.5, 0.875, 1.0, 0.75, 1.0, 0.875, 0.5, 0.75, 1.0, 0.75, 0.5, 0.75, 0.5, 0.75, 1.0, 0.625, 1.0, 0.75, 0.5, 0.625, 1.0, 0.625, 0.5, 0.625, 0.5, 0.625, 1.0, 0.5, 1.0, 0.625, 0.5, 0.5, 1.0, 0.5, 0.5, 0.5, 0.5, 0.5, 1.0, 0.375, 1.0, 0.5, 0.5, 0.375, 1.0, 0.375, 0.5, 0.375, 0.5, 0.375, 1.0, 0.25, 1.0, 0.375, 0.5, 0.25, 1.0, 0.25, 0.5, 0.5, 1.0, 0.625, 1.0, 0.625, 1.0, 0.5, 1.0, 0.625, 1.0, 0.5, 1.0, 0.25, 0.5, 0.25, 1.0, 0.125, 1.0, 0.25, 0.5, 0.125, 1.0, 0.125, 0.5, 0.125, 0.5, 0.125, 1.0, 0.0, 1.0, 0.125, 0.5, 0.0, 1.0, 0.0, 0.5, 0.5803, 0.4197, 0.75, 0.49, 0.9197, 0.4197, 0.9197, 0.4197, 0.99, 0.25, 0.9197, 0.08029, 0.9197, 0.08029, 0.75, 0.01, 0.5803, 0.08029, 0.5803, 0.08029, 0.51, 0.25, 0.5803, 0.4197, 0.5803, 0.4197, 0.9197, 0.4197, 0.9197, 0.08029, 0.9197, 0.08029, 0.5803, 0.08029, 0.5803, 0.4197, 0.0, 1.0, 0.125, 1.0, 0.125, 1.0, 0.0, 1.0, 0.125, 1.0, 0.0, 1.0, 0.125, 1.0, 0.25, 1.0, 0.25, 1.0, 0.125, 1.0, 0.25, 1.0, 0.125, 1.0, 0.75, 1.0, 0.875, 1.0, 0.875, 1.0, 0.75, 1.0, 0.875, 1.0, 0.75, 1.0, 0.375, 1.0, 0.5, 1.0, 0.5, 1.0, 0.375, 1.0, 0.5, 1.0, 0.375, 1.0, 0.0, 1.0, 0.125, 1.0, 0.125, 1.0, 0.0, 1.0, 0.125, 1.0, 0.0, 1.0, 0.875, 1.0, 1.0, 1.0, 1.0, 1.0, 0.875, 1.0, 1.0, 1.0, 0.875, 1.0, 0.625, 1.0, 0.75, 1.0, 0.75, 1.0, 0.625, 1.0, 0.75, 1.0, 0.625, 1.0, 0.25, 1.0, 0.375, 1.0, 0.375, 1.0, 0.25, 1.0, 0.375, 1.0, 0.25, 1.0, 0.49, 0.25, 0.4197, 0.4197, 0.25, 0.49, 0.25, 0.49, 0.08029, 0.4197, 0.01, 0.25, 0.01, 0.25, 0.08029, 0.08029, 0.25, 0.01, 0.25, 0.01, 0.4197, 0.08029, 0.49, 0.25, 0.49, 0.25, 0.25, 0.49, 0.01, 0.25, 0.01, 0.25, 0.25, 0.01, 0.49, 0.25, 0.25, 1.0, 0.375, 1.0, 0.375, 1.0, 0.25, 1.0, 0.375, 1.0, 0.25, 1.0, 0.5, 1.0, 0.625, 1.0, 0.625, 1.0, 0.5, 1.0, 0.625, 1.0, 0.5, 1.0, 0.75, 1.0, 0.875, 1.0, 0.875, 1.0, 0.75, 1.0, 0.875, 1.0, 0.75, 1.0, 0.125, 1.0, 0.25, 1.0, 0.25, 1.0, 0.125, 1.0, 0.25, 1.0, 0.125, 1.0, 0.375, 1.0, 0.5, 1.0, 0.5, 1.0, 0.375, 1.0, 0.5, 1.0, 0.375, 1.0, 0.625, 1.0, 0.75, 1.0, 0.75, 1.0, 0.625, 1.0, 0.75, 1.0, 0.625, 1.0, 0.875, 1.0, 1.0, 1.0, 1.0, 1.0, 0.875, 1.0, 1.0, 1.0, 0.875, 1.0])
me_cylinder_003.update()
me_cylinder_003.normals_split_custom_set([tuple(v) for v in zip(*[iter([0.3827, 0.9239, -7.08e-08, 0.3827, 0.9239, -7.08e-08, 0.3827, 0.9239, -7.08e-08, 0.3827, 0.9239, -4.72e-08, 0.3827, 0.9239, -4.72e-08, 0.3827, 0.9239, -4.72e-08, 0.9239, 0.3827, -2.36e-08, 0.9239, 0.3827, -2.36e-08, 0.9239, 0.3827, -2.36e-08, 0.9239, 0.3827, -2.065e-08, 0.9239, 0.3827, -2.065e-08, 0.9239, 0.3827, -2.065e-08, 0.9239, -0.3827, 2.065e-08, 0.9239, -0.3827, 2.065e-08, 0.9239, -0.3827, 2.065e-08, 0.9239, -0.3827, 2.655e-08, 0.9239, -0.3827, 2.655e-08, 0.9239, -0.3827, 2.655e-08, 0.3827, -0.9239, 7.08e-08, 0.3827, -0.9239, 7.08e-08, 0.3827, -0.9239, 7.08e-08, 0.3827, -0.9239, 4.72e-08, 0.3827, -0.9239, 4.72e-08, 0.3827, -0.9239, 4.72e-08, -0.3827, -0.9239, 7.08e-08, -0.3827, -0.9239, 7.08e-08, -0.3827, -0.9239, 7.08e-08, -0.3827, -0.9239, 4.72e-08, -0.3827, -0.9239, 4.72e-08, -0.3827, -0.9239, 4.72e-08, -0.9239, -0.3827, 2.655e-08, -0.9239, -0.3827, 2.655e-08, -0.9239, -0.3827, 2.655e-08, -0.9239, -0.3827, 2.065e-08, -0.9239, -0.3827, 2.065e-08, -0.9239, -0.3827, 2.065e-08, -6.743e-07, 0.0, 1.0, -6.743e-07, 0.0, 1.0, -6.743e-07, 0.0, 1.0, 0.0, 0.0, 1.0, 0.0, 0.0, 1.0, 0.0, 0.0, 1.0, -0.9239, 0.3827, -2.065e-08, -0.9239, 0.3827, -2.065e-08, -0.9239, 0.3827, -2.065e-08, -0.9239, 0.3827, -2.36e-08, -0.9239, 0.3827, -2.36e-08, -0.9239, 0.3827, -2.36e-08, -0.3827, 0.9239, -7.08e-08, -0.3827, 0.9239, -7.08e-08, -0.3827, 0.9239, -7.08e-08, -0.3827, 0.9239, -4.72e-08, -0.3827, 0.9239, -4.72e-08, -0.3827, 0.9239, -4.72e-08, 0.0, 0.0, -1.0, 0.0, 0.0, -1.0, 0.0, 0.0, -1.0, 0.0, 0.0, -1.0, 0.0, 0.0, -1.0, 0.0, 0.0, -1.0, 0.0, 0.0, -1.0, 0.0, 0.0, -1.0, 0.0, 0.0, -1.0, 0.0, 0.0, -1.0, 0.0, 0.0, -1.0, 0.0, 0.0, -1.0, 0.0, 0.0, -1.0, 0.0, 0.0, -1.0, 0.0, 0.0, -1.0, 0.0, 0.0, -1.0, 0.0, 0.0, -1.0, 0.0, 0.0, -1.0, -0.3827, 0.9239, 5.884e-08, -0.3827, 0.9239, 5.884e-08, -0.3827, 0.9239, 5.884e-08, -0.3827, 0.9239, 7.211e-08, -0.3827, 0.9239, 7.211e-08, -0.3827, 0.9239, 7.211e-08, -1.319e-06, 0.0, 1.0, -1.319e-06, 0.0, 1.0, -1.319e-06, 0.0, 1.0, 1.349e-06, 0.0, 1.0, 1.349e-06, 0.0, 1.0, 1.349e-06, 0.0, 1.0, 1.349e-06, 0.0, 1.0, 1.349e-06, 0.0, 1.0, 1.349e-06, 0.0, 1.0, -1.349e-06, 0.0, 1.0, -1.349e-06, 0.0, 1.0, -1.349e-06, 0.0, 1.0, 0.0, 0.0, 1.0, 0.0, 0.0, 1.0, 0.0, 0.0, 1.0, 6.743e-07, 0.0, 1.0, 6.743e-07, 0.0, 1.0, 6.743e-07, 0.0, 1.0, -6.743e-07, 0.0, 1.0, -6.743e-07, 0.0, 1.0, -6.743e-07, 0.0, 1.0, 6.743e-07, 0.0, 1.0, 6.743e-07, 0.0, 1.0, 6.743e-07, 0.0, 1.0, 1.349e-06, 0.0, 1.0, 1.349e-06, 0.0, 1.0, 1.349e-06, 0.0, 1.0, -6.743e-07, 0.0, 1.0, -6.743e-07, 0.0, 1.0, -6.743e-07, 0.0, 1.0, -1.319e-06, 0.0, 1.0, -1.319e-06, 0.0, 1.0, -1.319e-06, 0.0, 1.0, 2.697e-06, 0.0, 1.0, 2.697e-06, 0.0, 1.0, 2.697e-06, 0.0, 1.0, 0.0, 0.0, 1.0, 0.0, 0.0, 1.0, 0.0, 0.0, 1.0, 0.0, 0.0, 1.0, 0.0, 0.0, 1.0, 0.0, 0.0, 1.0, -4.605e-06, 0.0, 1.0, -4.605e-06, 0.0, 1.0, -4.605e-06, 0.0, 1.0, 4.605e-06, 0.0, 1.0, 4.605e-06, 0.0, 1.0, 4.605e-06, 0.0, 1.0, 6.907e-06, 0.0, 1.0, 6.907e-06, 0.0, 1.0, 6.907e-06, 0.0, 1.0, -9.209e-06, 0.0, 1.0, -9.209e-06, 0.0, 1.0, -9.209e-06, 0.0, 1.0, 0.0, 0.0, 1.0, 0.0, 0.0, 1.0, 0.0, 0.0, 1.0, 0.0, 0.0, 1.0, 0.0, 0.0, 1.0, 0.0, 0.0, 1.0, -0.9239, -0.3827, 1.593e-07, -0.9239, -0.3827, 1.593e-07, -0.9239, -0.3827, 1.593e-07, -0.9239, -0.3827, 1.568e-07, -0.9239, -0.3827, 1.568e-07, -0.9239, -0.3827, 1.568e-07, 0.3827, -0.9239, -5.884e-08, 0.3827, -0.9239, -5.884e-08, 0.3827, -0.9239, -5.884e-08, 0.3827, -0.9239, -7.211e-08, 0.3827, -0.9239, -7.211e-08, 0.3827, -0.9239, -7.211e-08, 0.9239, 0.3827, -1.575e-07, 0.9239, 0.3827, -1.575e-07, 0.9239, 0.3827, -1.575e-07, 0.9239, 0.3827, -1.532e-07, 0.9239, 0.3827, -1.532e-07, 0.9239, 0.3827, -1.532e-07, -0.9239, 0.3827, 1.586e-07, -0.9239, 0.3827, 1.586e-07, -0.9239, 0.3827, 1.586e-07, -0.9239, 0.3827, 1.568e-07, -0.9239, 0.3827, 1.568e-07, -0.9239, 0.3827, 1.568e-07, -0.3827, -0.9239, 6.558e-08, -0.3827, -0.9239, 6.558e-08, -0.3827, -0.9239, 6.558e-08, -0.3827, -0.9239, 5.769e-08, -0.3827, -0.9239, 5.769e-08, -0.3827, -0.9239, 5.769e-08, 0.9239, -0.3827, -1.532e-07, 0.9239, -0.3827, -1.532e-07, 0.9239, -0.3827, -1.532e-07, 0.9239, -0.3827, -1.568e-07, 0.9239, -0.3827, -1.568e-07, 0.9239, -0.3827, -1.568e-07, 0.3827, 0.9239, -6.558e-08, 0.3827, 0.9239, -6.558e-08, 0.3827, 0.9239, -6.558e-08, 0.3827, 0.9239, -5.769e-08, 0.3827, 0.9239, -5.769e-08, 0.3827, 0.9239, -5.769e-08])] * 3)])
me_cube_003 = bpy.data.meshes.new('Cube.003')
me_cube_003.from_pydata([(-1.0, -1.0, -1.0), (-1.0, -1.0, 1.0), (-1.0, 1.0, -1.0), (-1.0, 1.0, 1.0), (1.0, -1.0, -1.0), (1.0, -1.0, 1.0), (1.0, 1.0, -1.0), (1.0, 1.0, 1.0)], [], [(0, 1, 3, 2), (2, 3, 7, 6), (6, 7, 5, 4), (4, 5, 1, 0), (2, 6, 4, 0), (7, 3, 1, 5)])
_uv = me_cube_003.uv_layers.new(name='UVMap')
_uv.uv.foreach_set('vector', [0.375, 0.0, 0.625, 0.0, 0.625, 0.25, 0.375, 0.25, 0.375, 0.25, 0.625, 0.25, 0.625, 0.5, 0.375, 0.5, 0.375, 0.5, 0.625, 0.5, 0.625, 0.75, 0.375, 0.75, 0.375, 0.75, 0.625, 0.75, 0.625, 1.0, 0.375, 1.0, 0.125, 0.5, 0.375, 0.5, 0.375, 0.75, 0.125, 0.75, 0.625, 0.5, 0.875, 0.5, 0.875, 0.75, 0.625, 0.75])
me_cube_003.update()
me_plane = bpy.data.meshes.new('Plane')
me_plane.from_pydata([(-0.2, -0.2, 0.0), (0.2, -0.2, 0.0), (-0.2, 0.2, 0.0), (0.2, 0.2, 0.0)], [], [(0, 1, 3, 2)])
_uv = me_plane.uv_layers.new(name='UVMap')
_uv.uv.foreach_set('vector', [0.0, 0.0, 1.0, 0.0, 1.0, 1.0, 0.0, 1.0])
me_plane.update()
me_cube_001 = bpy.data.meshes.new('Cube.001')
me_cube_001.from_pydata([(-0.4, -0.5, 0.0), (-0.4, -0.8, 1.5), (-0.4, -0.2, 0.0), (-0.4, -0.5, 1.5), (0.4, -0.5, 0.0), (0.4, -0.8, 1.5), (0.4, -0.2, 0.0), (0.4, -0.5, 1.5), (-0.4, -0.5, 0.3), (-0.4, -0.2, 0.3), (0.4, -0.2, 0.3), (0.4, -0.5, 0.3), (-0.4, 0.5, 0.0), (0.4, 0.5, 0.0), (-0.4, 0.5, 0.3), (0.4, 0.5, 0.3)], [], [(8, 1, 3, 9), (9, 3, 7, 10), (10, 7, 5, 11), (11, 5, 1, 8), (2, 6, 4, 0), (7, 3, 1, 5), (4, 11, 8, 0), (6, 10, 11, 4), (10, 6, 13, 15), (0, 8, 9, 2), (12, 14, 15, 13), (6, 2, 12, 13), (9, 10, 15, 14), (2, 9, 14, 12)])
_uv = me_cube_001.uv_layers.new(name='UVMap')
_uv.uv.foreach_set('vector', [0.475, 0.0, 0.625, 0.0, 0.625, 0.25, 0.475, 0.25, 0.475, 0.25, 0.625, 0.25, 0.625, 0.5, 0.475, 0.5, 0.475, 0.5, 0.625, 0.5, 0.625, 0.75, 0.475, 0.75, 0.475, 0.75, 0.625, 0.75, 0.625, 1.0, 0.475, 1.0, 0.125, 0.5, 0.375, 0.5, 0.375, 0.75, 0.125, 0.75, 0.625, 0.5, 0.875, 0.5, 0.875, 0.75, 0.625, 0.75, 0.375, 0.75, 0.475, 0.75, 0.475, 1.0, 0.375, 1.0, 0.375, 0.5, 0.475, 0.5, 0.475, 0.75, 0.375, 0.75, 0.475, 0.5, 0.375, 0.5, 0.375, 0.5, 0.475, 0.5, 0.375, 0.0, 0.475, 0.0, 0.475, 0.25, 0.375, 0.25, 0.375, 0.25, 0.475, 0.25, 0.475, 0.5, 0.375, 0.5, 0.375, 0.5, 0.125, 0.5, 0.125, 0.5, 0.375, 0.5, 0.475, 0.25, 0.475, 0.5, 0.475, 0.5, 0.475, 0.25, 0.375, 0.25, 0.475, 0.25, 0.475, 0.25, 0.375, 0.25])
me_cube_001.update()
me_cube_002 = bpy.data.meshes.new('Cube.002')
me_cube_002.from_pydata([(-1.0, -1.0, -1.0), (-1.0, -1.0, 1.0), (-1.0, 1.0, -1.0), (-1.0, 1.0, 1.0), (1.0, -1.0, -1.0), (1.0, -1.0, 1.0), (1.0, 1.0, -1.0), (1.0, 1.0, 1.0)], [], [(0, 1, 3, 2), (2, 3, 7, 6), (6, 7, 5, 4), (4, 5, 1, 0), (2, 6, 4, 0), (7, 3, 1, 5)])
_uv = me_cube_002.uv_layers.new(name='UVMap')
_uv.uv.foreach_set('vector', [0.375, 0.0, 0.625, 0.0, 0.625, 0.25, 0.375, 0.25, 0.375, 0.25, 0.625, 0.25, 0.625, 0.5, 0.375, 0.5, 0.375, 0.5, 0.625, 0.5, 0.625, 0.75, 0.375, 0.75, 0.375, 0.75, 0.625, 0.75, 0.625, 1.0, 0.375, 1.0, 0.125, 0.5, 0.375, 0.5, 0.375, 0.75, 0.125, 0.75, 0.625, 0.5, 0.875, 0.5, 0.875, 0.75, 0.625, 0.75])
me_cube_002.update()
me_cube_005 = bpy.data.meshes.new('Cube.005')
me_cube_005.from_pydata([(-0.21, -0.21, -4.47e-09), (-0.21, -0.21, 0.22), (-0.21, 0.21, -4.47e-09), (-0.21, 0.21, 0.22), (0.21, -0.21, -4.47e-09), (0.21, -0.21, 0.22), (0.21, 0.21, -4.47e-09), (0.21, 0.21, 0.22), (0.0, 0.3, -4.47e-09), (0.0, 0.3, 0.22), (0.0, -0.3, -4.47e-09), (0.0, -0.3, 0.22), (-0.3, 0.0, -4.47e-09), (-0.3, 0.0, 0.22), (0.3, 0.0, -4.47e-09), (0.3, 0.0, 0.22), (0.0, 0.0, 0.22), (0.0, 0.0, -4.47e-09)], [], [(13, 2, 12), (9, 6, 8), (15, 4, 14), (11, 0, 10), (17, 4, 10), (16, 1, 11), (16, 5, 15), (17, 0, 12), (5, 10, 4), (3, 8, 2), (2, 17, 12), (7, 16, 15), (3, 16, 9), (6, 17, 8), (7, 14, 6), (1, 12, 0), (13, 3, 2), (9, 7, 6), (15, 5, 4), (11, 1, 0), (17, 14, 4), (16, 13, 1), (16, 11, 5), (17, 10, 0), (5, 11, 10), (3, 9, 8), (2, 8, 17), (7, 9, 16), (3, 13, 16), (6, 14, 17), (7, 15, 14), (1, 13, 12)])
_uv = me_cube_005.uv_layers.new(name='UVMap')
_uv.uv.foreach_set('vector', [0.625, 0.125, 0.375, 0.25, 0.375, 0.125, 0.625, 0.375, 0.375, 0.5, 0.375, 0.375, 0.625, 0.625, 0.375, 0.75, 0.375, 0.625, 0.625, 0.875, 0.375, 1.0, 0.375, 0.875, 0.25, 0.625, 0.375, 0.75, 0.25, 0.75, 0.75, 0.625, 0.875, 0.75, 0.75, 0.75, 0.75, 0.625, 0.625, 0.75, 0.625, 0.625, 0.25, 0.625, 0.125, 0.75, 0.125, 0.625, 0.625, 0.75, 0.375, 0.875, 0.375, 0.75, 0.625, 0.25, 0.375, 0.375, 0.375, 0.25, 0.125, 0.5, 0.25, 0.625, 0.125, 0.625, 0.625, 0.5, 0.75, 0.625, 0.625, 0.625, 0.875, 0.5, 0.75, 0.625, 0.75, 0.5, 0.375, 0.5, 0.25, 0.625, 0.25, 0.5, 0.625, 0.5, 0.375, 0.625, 0.375, 0.5, 0.625, 0.0, 0.375, 0.125, 0.375, 0.0, 0.625, 0.125, 0.625, 0.25, 0.375, 0.25, 0.625, 0.375, 0.625, 0.5, 0.375, 0.5, 0.625, 0.625, 0.625, 0.75, 0.375, 0.75, 0.625, 0.875, 0.625, 1.0, 0.375, 1.0, 0.25, 0.625, 0.375, 0.625, 0.375, 0.75, 0.75, 0.625, 0.875, 0.625, 0.875, 0.75, 0.75, 0.625, 0.75, 0.75, 0.625, 0.75, 0.25, 0.625, 0.25, 0.75, 0.125, 0.75, 0.625, 0.75, 0.625, 0.875, 0.375, 0.875, 0.625, 0.25, 0.625, 0.375, 0.375, 0.375, 0.125, 0.5, 0.25, 0.5, 0.25, 0.625, 0.625, 0.5, 0.75, 0.5, 0.75, 0.625, 0.875, 0.5, 0.875, 0.625, 0.75, 0.625, 0.375, 0.5, 0.375, 0.625, 0.25, 0.625, 0.625, 0.5, 0.625, 0.625, 0.375, 0.625, 0.625, 0.0, 0.625, 0.125, 0.375, 0.125])
me_cube_005.update()
me_cylinder = bpy.data.meshes.new('Cylinder')
me_cylinder.from_pydata([(0.0, 1.0, -2.384e-07), (0.0, 1.0, 4.0), (0.1951, 0.9808, -2.384e-07), (0.1951, 0.9808, 4.0), (0.3827, 0.9239, -2.384e-07), (0.3827, 0.9239, 4.0), (0.5556, 0.8315, -2.384e-07), (0.5556, 0.8315, 4.0), (0.7071, 0.7071, -2.384e-07), (0.7071, 0.7071, 4.0), (0.8315, 0.5556, -2.384e-07), (0.8315, 0.5556, 4.0), (0.9239, 0.3827, -2.384e-07), (0.9239, 0.3827, 4.0), (0.9808, 0.1951, -2.384e-07), (0.9808, 0.1951, 4.0), (1.0, 0.0, -2.384e-07), (1.0, 0.0, 4.0), (0.9808, -0.1951, -2.384e-07), (0.9808, -0.1951, 4.0), (0.9239, -0.3827, -2.384e-07), (0.9239, -0.3827, 4.0), (0.8315, -0.5556, -2.384e-07), (0.8315, -0.5556, 4.0), (0.7071, -0.7071, -2.384e-07), (0.7071, -0.7071, 4.0), (0.5556, -0.8315, -2.384e-07), (0.5556, -0.8315, 4.0), (0.3827, -0.9239, -2.384e-07), (0.3827, -0.9239, 4.0), (0.1951, -0.9808, -2.384e-07), (0.1951, -0.9808, 4.0), (0.0, -1.0, -2.384e-07), (0.0, -1.0, 4.0), (-0.1951, -0.9808, -2.384e-07), (-0.1951, -0.9808, 4.0), (-0.3827, -0.9239, -2.384e-07), (-0.3827, -0.9239, 4.0), (-0.5556, -0.8315, -2.384e-07), (-0.5556, -0.8315, 4.0), (-0.7071, -0.7071, -2.384e-07), (-0.7071, -0.7071, 4.0), (-0.8315, -0.5556, -2.384e-07), (-0.8315, -0.5556, 4.0), (-0.9239, -0.3827, -2.384e-07), (-0.9239, -0.3827, 4.0), (-0.9808, -0.1951, -2.384e-07), (-0.9808, -0.1951, 4.0), (-1.0, 0.0, -2.384e-07), (-1.0, 0.0, 4.0), (-0.9808, 0.1951, -2.384e-07), (-0.9808, 0.1951, 4.0), (-0.9239, 0.3827, -2.384e-07), (-0.9239, 0.3827, 4.0), (-0.8315, 0.5556, -2.384e-07), (-0.8315, 0.5556, 4.0), (-0.7071, 0.7071, -2.384e-07), (-0.7071, 0.7071, 4.0), (-0.5556, 0.8315, -2.384e-07), (-0.5556, 0.8315, 4.0), (-0.3827, 0.9239, -2.384e-07), (-0.3827, 0.9239, 4.0), (-0.1951, 0.9808, -2.384e-07), (-0.1951, 0.9808, 4.0)], [], [(0, 1, 3, 2), (2, 3, 5, 4), (4, 5, 7, 6), (6, 7, 9, 8), (8, 9, 11, 10), (10, 11, 13, 12), (12, 13, 15, 14), (14, 15, 17, 16), (16, 17, 19, 18), (18, 19, 21, 20), (20, 21, 23, 22), (22, 23, 25, 24), (24, 25, 27, 26), (26, 27, 29, 28), (28, 29, 31, 30), (30, 31, 33, 32), (32, 33, 35, 34), (34, 35, 37, 36), (36, 37, 39, 38), (38, 39, 41, 40), (40, 41, 43, 42), (42, 43, 45, 44), (44, 45, 47, 46), (46, 47, 49, 48), (48, 49, 51, 50), (50, 51, 53, 52), (52, 53, 55, 54), (54, 55, 57, 56), (56, 57, 59, 58), (58, 59, 61, 60), (3, 1, 63, 61, 59, 57, 55, 53, 51, 49, 47, 45, 43, 41, 39, 37, 35, 33, 31, 29, 27, 25, 23, 21, 19, 17, 15, 13, 11, 9, 7, 5), (60, 61, 63, 62), (62, 63, 1, 0), (0, 2, 4, 6, 8, 10, 12, 14, 16, 18, 20, 22, 24, 26, 28, 30, 32, 34, 36, 38, 40, 42, 44, 46, 48, 50, 52, 54, 56, 58, 60, 62)])
_uv = me_cylinder.uv_layers.new(name='UVMap')
_uv.uv.foreach_set('vector', [1.0, 0.5, 1.0, 1.0, 0.9688, 1.0, 0.9688, 0.5, 0.9688, 0.5, 0.9688, 1.0, 0.9375, 1.0, 0.9375, 0.5, 0.9375, 0.5, 0.9375, 1.0, 0.9062, 1.0, 0.9062, 0.5, 0.9062, 0.5, 0.9062, 1.0, 0.875, 1.0, 0.875, 0.5, 0.875, 0.5, 0.875, 1.0, 0.8438, 1.0, 0.8438, 0.5, 0.8438, 0.5, 0.8438, 1.0, 0.8125, 1.0, 0.8125, 0.5, 0.8125, 0.5, 0.8125, 1.0, 0.7812, 1.0, 0.7812, 0.5, 0.7812, 0.5, 0.7812, 1.0, 0.75, 1.0, 0.75, 0.5, 0.75, 0.5, 0.75, 1.0, 0.7188, 1.0, 0.7188, 0.5, 0.7188, 0.5, 0.7188, 1.0, 0.6875, 1.0, 0.6875, 0.5, 0.6875, 0.5, 0.6875, 1.0, 0.6562, 1.0, 0.6562, 0.5, 0.6562, 0.5, 0.6562, 1.0, 0.625, 1.0, 0.625, 0.5, 0.625, 0.5, 0.625, 1.0, 0.5938, 1.0, 0.5938, 0.5, 0.5938, 0.5, 0.5938, 1.0, 0.5625, 1.0, 0.5625, 0.5, 0.5625, 0.5, 0.5625, 1.0, 0.5312, 1.0, 0.5312, 0.5, 0.5312, 0.5, 0.5312, 1.0, 0.5, 1.0, 0.5, 0.5, 0.5, 0.5, 0.5, 1.0, 0.4688, 1.0, 0.4688, 0.5, 0.4688, 0.5, 0.4688, 1.0, 0.4375, 1.0, 0.4375, 0.5, 0.4375, 0.5, 0.4375, 1.0, 0.4062, 1.0, 0.4062, 0.5, 0.4062, 0.5, 0.4062, 1.0, 0.375, 1.0, 0.375, 0.5, 0.375, 0.5, 0.375, 1.0, 0.3438, 1.0, 0.3438, 0.5, 0.3438, 0.5, 0.3438, 1.0, 0.3125, 1.0, 0.3125, 0.5, 0.3125, 0.5, 0.3125, 1.0, 0.2812, 1.0, 0.2812, 0.5, 0.2812, 0.5, 0.2812, 1.0, 0.25, 1.0, 0.25, 0.5, 0.25, 0.5, 0.25, 1.0, 0.2188, 1.0, 0.2188, 0.5, 0.2188, 0.5, 0.2188, 1.0, 0.1875, 1.0, 0.1875, 0.5, 0.1875, 0.5, 0.1875, 1.0, 0.1562, 1.0, 0.1562, 0.5, 0.1562, 0.5, 0.1562, 1.0, 0.125, 1.0, 0.125, 0.5, 0.125, 0.5, 0.125, 1.0, 0.09375, 1.0, 0.09375, 0.5, 0.09375, 0.5, 0.09375, 1.0, 0.0625, 1.0, 0.0625, 0.5, 0.2968, 0.4854, 0.25, 0.49, 0.2032, 0.4854, 0.1582, 0.4717, 0.1167, 0.4496, 0.08029, 0.4197, 0.05045, 0.3833, 0.02827, 0.3418, 0.01461, 0.2968, 0.01, 0.25, 0.01461, 0.2032, 0.02827, 0.1582, 0.05045, 0.1167, 0.08029, 0.08029, 0.1167, 0.05045, 0.1582, 0.02827, 0.2032, 0.01461, 0.25, 0.01, 0.2968, 0.01461, 0.3418, 0.02827, 0.3833, 0.05045, 0.4197, 0.08029, 0.4496, 0.1167, 0.4717, 0.1582, 0.4854, 0.2032, 0.49, 0.25, 0.4854, 0.2968, 0.4717, 0.3418, 0.4496, 0.3833, 0.4197, 0.4197, 0.3833, 0.4496, 0.3418, 0.4717, 0.0625, 0.5, 0.0625, 1.0, 0.03125, 1.0, 0.03125, 0.5, 0.03125, 0.5, 0.03125, 1.0, 0.0, 1.0, 0.0, 0.5, 0.75, 0.49, 0.7968, 0.4854, 0.8418, 0.4717, 0.8833, 0.4496, 0.9197, 0.4197, 0.9496, 0.3833, 0.9717, 0.3418, 0.9854, 0.2968, 0.99, 0.25, 0.9854, 0.2032, 0.9717, 0.1582, 0.9496, 0.1167, 0.9197, 0.08029, 0.8833, 0.05045, 0.8418, 0.02827, 0.7968, 0.01461, 0.75, 0.01, 0.7032, 0.01461, 0.6582, 0.02827, 0.6167, 0.05045, 0.5803, 0.08029, 0.5504, 0.1167, 0.5283, 0.1582, 0.5146, 0.2032, 0.51, 0.25, 0.5146, 0.2968, 0.5283, 0.3418, 0.5504, 0.3833, 0.5803, 0.4197, 0.6167, 0.4496, 0.6582, 0.4717, 0.7032, 0.4854])
me_cylinder.update()
me_icosphere = bpy.data.meshes.new('Icosphere')
me_icosphere.from_pydata([(0.0, 0.0, -1.0), (0.7236, -0.5257, -0.4472), (-0.2764, -0.8506, -0.4472), (-0.8944, 0.0, -0.4472), (-0.2764, 0.8506, -0.4472), (0.7236, 0.5257, -0.4472), (0.2764, -0.8506, 0.4472), (-0.7236, -0.5257, 0.4472), (-0.7236, 0.5257, 0.4472), (0.2764, 0.8506, 0.4472), (0.8944, 0.0, 0.4472), (0.0, 0.0, 1.0), (-0.1625, -0.5, -0.8507), (0.4253, -0.309, -0.8507), (0.2629, -0.809, -0.5257), (0.8506, 0.0, -0.5257), (0.4253, 0.309, -0.8507), (-0.5257, 0.0, -0.8507), (-0.6882, -0.5, -0.5257), (-0.1625, 0.5, -0.8507), (-0.6882, 0.5, -0.5257), (0.2629, 0.809, -0.5257), (0.9511, -0.309, 0.0), (0.9511, 0.309, 0.0), (0.0, -1.0, 0.0), (0.5878, -0.809, 0.0), (-0.9511, -0.309, 0.0), (-0.5878, -0.809, 0.0), (-0.5878, 0.809, 0.0), (-0.9511, 0.309, 0.0), (0.5878, 0.809, 0.0), (0.0, 1.0, 0.0), (0.6882, -0.5, 0.5257), (-0.2629, -0.809, 0.5257), (-0.8506, 0.0, 0.5257), (-0.2629, 0.809, 0.5257), (0.6882, 0.5, 0.5257), (0.1625, -0.5, 0.8507), (0.5257, 0.0, 0.8507), (-0.4253, -0.309, 0.8507), (-0.4253, 0.309, 0.8507), (0.1625, 0.5, 0.8507)], [], [(0, 13, 12), (1, 13, 15), (0, 12, 17), (0, 17, 19), (0, 19, 16), (1, 15, 22), (2, 14, 24), (3, 18, 26), (4, 20, 28), (5, 21, 30), (1, 22, 25), (2, 24, 27), (3, 26, 29), (4, 28, 31), (5, 30, 23), (6, 32, 37), (7, 33, 39), (8, 34, 40), (9, 35, 41), (10, 36, 38), (38, 41, 11), (38, 36, 41), (36, 9, 41), (41, 40, 11), (41, 35, 40), (35, 8, 40), (40, 39, 11), (40, 34, 39), (34, 7, 39), (39, 37, 11), (39, 33, 37), (33, 6, 37), (37, 38, 11), (37, 32, 38), (32, 10, 38), (23, 36, 10), (23, 30, 36), (30, 9, 36), (31, 35, 9), (31, 28, 35), (28, 8, 35), (29, 34, 8), (29, 26, 34), (26, 7, 34), (27, 33, 7), (27, 24, 33), (24, 6, 33), (25, 32, 6), (25, 22, 32), (22, 10, 32), (30, 31, 9), (30, 21, 31), (21, 4, 31), (28, 29, 8), (28, 20, 29), (20, 3, 29), (26, 27, 7), (26, 18, 27), (18, 2, 27), (24, 25, 6), (24, 14, 25), (14, 1, 25), (22, 23, 10), (22, 15, 23), (15, 5, 23), (16, 21, 5), (16, 19, 21), (19, 4, 21), (19, 20, 4), (19, 17, 20), (17, 3, 20), (17, 18, 3), (17, 12, 18), (12, 2, 18), (15, 16, 5), (15, 13, 16), (13, 0, 16), (12, 14, 2), (12, 13, 14), (13, 1, 14)])
_uv = me_icosphere.uv_layers.new(name='UVMap')
_uv.uv.foreach_set('vector', [0.1818, 0.0, 0.2273, 0.07873, 0.1364, 0.07873, 0.2727, 0.1575, 0.3182, 0.07873, 0.3636, 0.1575, 0.9091, 0.0, 0.9545, 0.07873, 0.8636, 0.07873, 0.7273, 0.0, 0.7727, 0.07873, 0.6818, 0.07873, 0.5455, 0.0, 0.5909, 0.07873, 0.5, 0.07873, 0.2727, 0.1575, 0.3636, 0.1575, 0.3182, 0.2362, 0.09091, 0.1575, 0.1818, 0.1575, 0.1364, 0.2362, 0.8182, 0.1575, 0.9091, 0.1575, 0.8636, 0.2362, 0.6364, 0.1575, 0.7273, 0.1575, 0.6818, 0.2362, 0.4545, 0.1575, 0.5455, 0.1575, 0.5, 0.2362, 0.2727, 0.1575, 0.3182, 0.2362, 0.2273, 0.2362, 0.09091, 0.1575, 0.1364, 0.2362, 0.04546, 0.2362, 0.8182, 0.1575, 0.8636, 0.2362, 0.7727, 0.2362, 0.6364, 0.1575, 0.6818, 0.2362, 0.5909, 0.2362, 0.4545, 0.1575, 0.5, 0.2362, 0.4091, 0.2362, 0.1818, 0.3149, 0.2727, 0.3149, 0.2273, 0.3937, 0.0, 0.3149, 0.09091, 0.3149, 0.04546, 0.3937, 0.7273, 0.3149, 0.8182, 0.3149, 0.7727, 0.3937, 0.5455, 0.3149, 0.6364, 0.3149, 0.5909, 0.3937, 0.3636, 0.3149, 0.4545, 0.3149, 0.4091, 0.3937, 0.4091, 0.3937, 0.5, 0.3937, 0.4545, 0.4724, 0.4091, 0.3937, 0.4545, 0.3149, 0.5, 0.3937, 0.4545, 0.3149, 0.5455, 0.3149, 0.5, 0.3937, 0.5909, 0.3937, 0.6818, 0.3937, 0.6364, 0.4724, 0.5909, 0.3937, 0.6364, 0.3149, 0.6818, 0.3937, 0.6364, 0.3149, 0.7273, 0.3149, 0.6818, 0.3937, 0.7727, 0.3937, 0.8636, 0.3937, 0.8182, 0.4724, 0.7727, 0.3937, 0.8182, 0.3149, 0.8636, 0.3937, 0.8182, 0.3149, 0.9091, 0.3149, 0.8636, 0.3937, 0.04546, 0.3937, 0.1364, 0.3937, 0.09091, 0.4724, 0.04546, 0.3937, 0.09091, 0.3149, 0.1364, 0.3937, 0.09091, 0.3149, 0.1818, 0.3149, 0.1364, 0.3937, 0.2273, 0.3937, 0.3182, 0.3937, 0.2727, 0.4724, 0.2273, 0.3937, 0.2727, 0.3149, 0.3182, 0.3937, 0.2727, 0.3149, 0.3636, 0.3149, 0.3182, 0.3937, 0.4091, 0.2362, 0.4545, 0.3149, 0.3636, 0.3149, 0.4091, 0.2362, 0.5, 0.2362, 0.4545, 0.3149, 0.5, 0.2362, 0.5455, 0.3149, 0.4545, 0.3149, 0.5909, 0.2362, 0.6364, 0.3149, 0.5455, 0.3149, 0.5909, 0.2362, 0.6818, 0.2362, 0.6364, 0.3149, 0.6818, 0.2362, 0.7273, 0.3149, 0.6364, 0.3149, 0.7727, 0.2362, 0.8182, 0.3149, 0.7273, 0.3149, 0.7727, 0.2362, 0.8636, 0.2362, 0.8182, 0.3149, 0.8636, 0.2362, 0.9091, 0.3149, 0.8182, 0.3149, 0.04546, 0.2362, 0.09091, 0.3149, 0.0, 0.3149, 0.04546, 0.2362, 0.1364, 0.2362, 0.09091, 0.3149, 0.1364, 0.2362, 0.1818, 0.3149, 0.09091, 0.3149, 0.2273, 0.2362, 0.2727, 0.3149, 0.1818, 0.3149, 0.2273, 0.2362, 0.3182, 0.2362, 0.2727, 0.3149, 0.3182, 0.2362, 0.3636, 0.3149, 0.2727, 0.3149, 0.5, 0.2362, 0.5909, 0.2362, 0.5455, 0.3149, 0.5, 0.2362, 0.5455, 0.1575, 0.5909, 0.2362, 0.5455, 0.1575, 0.6364, 0.1575, 0.5909, 0.2362, 0.6818, 0.2362, 0.7727, 0.2362, 0.7273, 0.3149, 0.6818, 0.2362, 0.7273, 0.1575, 0.7727, 0.2362, 0.7273, 0.1575, 0.8182, 0.1575, 0.7727, 0.2362, 0.8636, 0.2362, 0.9545, 0.2362, 0.9091, 0.3149, 0.8636, 0.2362, 0.9091, 0.1575, 0.9545, 0.2362, 0.9091, 0.1575, 1.0, 0.1575, 0.9545, 0.2362, 0.1364, 0.2362, 0.2273, 0.2362, 0.1818, 0.3149, 0.1364, 0.2362, 0.1818, 0.1575, 0.2273, 0.2362, 0.1818, 0.1575, 0.2727, 0.1575, 0.2273, 0.2362, 0.3182, 0.2362, 0.4091, 0.2362, 0.3636, 0.3149, 0.3182, 0.2362, 0.3636, 0.1575, 0.4091, 0.2362, 0.3636, 0.1575, 0.4545, 0.1575, 0.4091, 0.2362, 0.5, 0.07873, 0.5455, 0.1575, 0.4545, 0.1575, 0.5, 0.07873, 0.5909, 0.07873, 0.5455, 0.1575, 0.5909, 0.07873, 0.6364, 0.1575, 0.5455, 0.1575, 0.6818, 0.07873, 0.7273, 0.1575, 0.6364, 0.1575, 0.6818, 0.07873, 0.7727, 0.07873, 0.7273, 0.1575, 0.7727, 0.07873, 0.8182, 0.1575, 0.7273, 0.1575, 0.8636, 0.07873, 0.9091, 0.1575, 0.8182, 0.1575, 0.8636, 0.07873, 0.9545, 0.07873, 0.9091, 0.1575, 0.9545, 0.07873, 1.0, 0.1575, 0.9091, 0.1575, 0.3636, 0.1575, 0.4091, 0.07873, 0.4545, 0.1575, 0.3636, 0.1575, 0.3182, 0.07873, 0.4091, 0.07873, 0.3182, 0.07873, 0.3636, 0.0, 0.4091, 0.07873, 0.1364, 0.07873, 0.1818, 0.1575, 0.09091, 0.1575, 0.1364, 0.07873, 0.2273, 0.07873, 0.1818, 0.1575, 0.2273, 0.07873, 0.2727, 0.1575, 0.1818, 0.1575])
me_icosphere.update()
me_cube_004 = bpy.data.meshes.new('Cube.004')
me_cube_004.from_pydata([(-0.35, -0.3, -0.1), (-0.35, -0.3, 0.1), (-0.35, 0.3, -0.1), (-0.35, 0.3, 0.1), (0.35, -0.3, -0.1), (0.35, -0.3, 0.1), (0.35, 0.3, -0.1), (0.35, 0.3, 0.1)], [], [(0, 1, 3, 2), (2, 3, 7, 6), (6, 7, 5, 4), (4, 5, 1, 0), (2, 6, 4, 0), (7, 3, 1, 5)])
_uv = me_cube_004.uv_layers.new(name='UVMap')
_uv.uv.foreach_set('vector', [0.375, 0.0, 0.625, 0.0, 0.625, 0.25, 0.375, 0.25, 0.375, 0.25, 0.625, 0.25, 0.625, 0.5, 0.375, 0.5, 0.375, 0.5, 0.625, 0.5, 0.625, 0.75, 0.375, 0.75, 0.375, 0.75, 0.625, 0.75, 0.625, 1.0, 0.375, 1.0, 0.125, 0.5, 0.375, 0.5, 0.375, 0.75, 0.125, 0.75, 0.625, 0.5, 0.875, 0.5, 0.875, 0.75, 0.625, 0.75])
me_cube_004.update()
me_cube_006 = bpy.data.meshes.new('Cube.006')
me_cube_006.from_pydata([(0.02969, -0.0302, -0.101), (0.02977, -0.0302, -0.1103), (0.02979, 0.0298, -0.101), (0.02977, 0.0298, -0.1103), (-0.0297, -0.0302, -0.101), (-0.02968, -0.0302, -0.1103), (-0.08116, -0.0302, -0.08051), (-0.07437, 0.0298, -0.07373), (-0.08116, 0.0298, -0.08051), (-0.07437, -0.0302, -0.07373), (-0.1016, 0.0298, -0.02653), (-0.1108, 0.0298, -0.02899), (-0.1015, 0.0298, 0.02797), (-0.1108, 0.0298, 0.03046), (-0.08098, -0.0302, 0.0819), (-0.0742, 0.0298, 0.0751), (-0.08098, 0.0298, 0.0819), (-0.0742, -0.0302, 0.0751), (-0.02995, 0.02952, -0.101), (-0.02995, 0.02952, -0.1103), (0.03005, -0.08141, -0.08051), (-0.02995, -0.08141, -0.08051), (0.03005, -0.07462, -0.07373), (-0.02995, -0.07462, -0.07373), (-0.02995, -0.08123, 0.0819), (0.03005, -0.07445, 0.0751), (0.03005, -0.08123, 0.0819), (-0.02995, -0.07445, 0.0751), (0.02957, 0.02977, 0.1022), (-0.02992, 0.0298, 0.1022), (-0.02995, 0.02977, 0.1114), (0.08126, 0.0298, -0.08051), (0.07447, -0.0302, -0.07373), (0.08126, -0.0302, -0.08051), (0.07447, 0.0298, -0.07373), (0.1017, 0.0298, -0.02653), (0.1109, 0.0298, -0.02899), (0.1016, 0.0298, 0.02797), (0.1109, 0.0298, 0.03046), (0.08108, 0.0298, 0.0819), (0.08108, -0.0302, 0.0819), (0.0743, 0.0298, 0.0751), (0.0743, -0.0302, 0.0751), (0.02953, 0.0298, 0.1115), (0.02947, -0.0302, 0.1022), (0.02953, -0.0302, 0.1115), (-0.02992, -0.0302, 0.1022), (-0.02992, -0.0302, 0.1114), (5.507e-08, -0.03, -0.101), (5.507e-08, -0.03, 0.102), (-0.005853, -0.02942, -0.101), (-0.005853, -0.02942, 0.102), (-0.01148, -0.02772, -0.101), (-0.01148, -0.02772, 0.102), (-0.01667, -0.02494, -0.101), (-0.01667, -0.02494, 0.102), (-0.02121, -0.02121, -0.101), (-0.02121, -0.02121, 0.102), (-0.02494, -0.01667, -0.101), (-0.02494, -0.01667, 0.102), (-0.02772, -0.01148, -0.101), (-0.02772, -0.01148, 0.102), (-0.02942, -0.005853, -0.101), (-0.02942, -0.005853, 0.102), (-0.03, -5.507e-08, -0.101), (-0.03, -5.507e-08, 0.102), (-0.02942, 0.005853, -0.101), (-0.02942, 0.005853, 0.102), (-0.02772, 0.01148, -0.101), (-0.02772, 0.01148, 0.102), (-0.02494, 0.01667, -0.101), (-0.02494, 0.01667, 0.102), (-0.02121, 0.02121, -0.101), (-0.02121, 0.02121, 0.102), (-0.01667, 0.02494, -0.101), (-0.01667, 0.02494, 0.102), (-0.01148, 0.02772, -0.101), (-0.01148, 0.02772, 0.102), (-0.005853, 0.02942, -0.101), (-0.005853, 0.02942, 0.102), (6.413e-08, 0.03, -0.101), (6.413e-08, 0.03, 0.102), (0.005853, 0.02942, -0.101), (0.005853, 0.02942, 0.102), (0.01148, 0.02772, -0.101), (0.01148, 0.02772, 0.102), (0.01667, 0.02494, -0.101), (0.01667, 0.02494, 0.102), (0.02121, 0.02121, -0.101), (0.02121, 0.02121, 0.102), (0.02494, 0.01667, -0.101), (0.02494, 0.01667, 0.102), (0.02772, 0.01148, -0.101), (0.02772, 0.01148, 0.102), (0.02942, 0.005853, -0.101), (0.02942, 0.005853, 0.102), (0.03, -6.413e-08, -0.101), (0.03, -6.413e-08, 0.102), (0.02942, -0.005853, -0.101), (0.02942, -0.005853, 0.102), (0.02772, -0.01148, -0.101), (0.02772, -0.01148, 0.102), (0.02494, -0.01667, -0.101), (0.02494, -0.01667, 0.102), (0.02121, -0.02121, -0.101), (0.02121, -0.02121, 0.102), (0.01667, -0.02494, -0.101), (0.01667, -0.02494, 0.102), (0.01148, -0.02772, -0.101), (0.01148, -0.02772, 0.102), (0.005853, -0.02942, -0.101), (0.005853, -0.02942, 0.102), (-0.1017, -0.0302, -0.02902), (-0.1109, -0.0302, -0.0291), (-0.1017, -0.0302, 0.03038), (-0.1109, -0.0302, 0.03035), (-0.08119, -0.08141, -0.02937), (-0.08119, -0.08141, 0.03063), (-0.0744, -0.07462, -0.02937), (-0.0744, -0.07462, 0.03063), (-0.02967, -0.1111, 0.03063), (-0.02967, -0.1111, -0.02937), (0.02998, -0.111, -0.02937), (0.02978, -0.111, 0.03063), (0.08123, -0.08123, 0.03063), (0.07443, -0.07445, -0.02937), (0.08123, -0.08123, -0.02937), (0.07443, -0.07445, 0.03063), (0.1016, -0.0302, -0.0288), (0.1108, -0.0302, -0.02885), (0.1015, -0.0302, 0.0306), (0.1107, -0.0302, 0.0306), (-0.0297, -0.1018, -0.02933), (-0.0296, -0.1018, 0.03057), (0.02999, -0.1018, -0.02943), (0.02979, -0.1018, 0.03057)], [], [(2, 3, 19, 18, 76, 78, 80, 82, 84), (2, 84, 82, 80, 78, 76, 18, 68, 66, 64, 62, 60, 4, 52, 50, 48, 110, 108, 0, 100, 98, 96, 94, 92), (19, 3, 1, 5), (18, 19, 8, 7), (9, 6, 5, 4), (18, 7, 9, 4, 60, 62, 64, 66, 68), (8, 19, 5, 6), (7, 8, 11, 10), (112, 113, 6, 9), (7, 10, 112, 9), (11, 8, 6, 113), (10, 11, 13, 12), (10, 12, 114, 112), (13, 11, 113, 115), (12, 13, 16, 15), (17, 14, 115, 114), (12, 15, 17, 114), (16, 13, 115, 14), (15, 16, 30, 29), (46, 47, 14, 17), (15, 29, 69, 67, 65, 63, 61, 46, 17), (30, 16, 14, 47), (29, 77, 79, 81, 83, 85, 28, 93, 95, 97, 99, 101, 44, 109, 111, 49, 51, 53, 46, 61, 63, 65, 67, 69), (43, 30, 47, 45), (4, 5, 21, 23), (22, 20, 1, 0), (4, 23, 22, 0, 108, 110, 48, 50, 52), (21, 5, 1, 20), (23, 21, 121, 132), (134, 122, 20, 22), (23, 132, 134, 22), (121, 21, 20, 122), (133, 120, 24, 27), (25, 26, 123, 135), (133, 27, 25, 135), (24, 120, 123, 26), (27, 24, 47, 46), (44, 45, 26, 25), (27, 46, 53, 51, 49, 111, 109, 44, 25), (47, 24, 26, 45), (29, 30, 43, 28, 85, 83, 81, 79, 77), (0, 1, 33, 32), (34, 31, 3, 2), (0, 32, 34, 2, 92, 94, 96, 98, 100), (33, 1, 3, 31), (32, 33, 129, 128), (35, 36, 31, 34), (32, 128, 35, 34), (129, 33, 31, 36), (37, 38, 36, 35), (128, 130, 37, 35), (131, 129, 36, 38), (130, 131, 40, 42), (41, 39, 38, 37), (130, 42, 41, 37), (40, 131, 38, 39), (42, 40, 45, 44), (28, 43, 39, 41), (42, 44, 101, 99, 97, 95, 93, 28, 41), (45, 40, 39, 43), (48, 49, 51, 50), (50, 51, 53, 52), (52, 53, 55, 54), (54, 55, 57, 56), (56, 57, 59, 58), (58, 59, 61, 60), (60, 61, 63, 62), (62, 63, 65, 64), (64, 65, 67, 66), (66, 67, 69, 68), (68, 69, 71, 70), (70, 71, 73, 72), (72, 73, 75, 74), (74, 75, 77, 76), (76, 77, 79, 78), (78, 79, 81, 80), (80, 81, 83, 82), (82, 83, 85, 84), (84, 85, 87, 86), (86, 87, 89, 88), (88, 89, 91, 90), (90, 91, 93, 92), (92, 93, 95, 94), (94, 95, 97, 96), (96, 97, 99, 98), (98, 99, 101, 100), (100, 101, 103, 102), (102, 103, 105, 104), (104, 105, 107, 106), (106, 107, 109, 108), (51, 49, 111, 109, 107, 105, 103, 101, 99, 97, 95, 93, 91, 89, 87, 85, 83, 81, 79, 77, 75, 73, 71, 69, 67, 65, 63, 61, 59, 57, 55, 53), (108, 109, 111, 110), (110, 111, 49, 48), (48, 50, 52, 54, 56, 58, 60, 62, 64, 66, 68, 70, 72, 74, 76, 78, 80, 82, 84, 86, 88, 90, 92, 94, 96, 98, 100, 102, 104, 106, 108, 110), (114, 115, 117, 119), (118, 116, 113, 112), (114, 119, 118, 112), (117, 115, 113, 116), (119, 117, 120, 133), (132, 121, 116, 118), (119, 133, 132, 118), (120, 117, 116, 121), (133, 120, 123, 135), (134, 122, 121, 132), (123, 120, 121, 122), (135, 123, 124, 127), (125, 126, 122, 134), (135, 127, 125, 134), (124, 123, 122, 126), (127, 124, 131, 130), (128, 129, 126, 125), (127, 130, 128, 125), (131, 124, 126, 129), (133, 135, 134, 132)])
_uv = me_cube_006.uv_layers.new(name='UVMap')
_uv.uv.foreach_set('vector', [0.375, 0.25, 0.625, 0.25, 0.625, 0.5, 0.375, 0.5, 0.375, 0.4227, 0.375, 0.3992, 0.375, 0.3747, 0.375, 0.3502, 0.375, 0.3267, 0.125, 0.5, 0.2017, 0.5, 0.2252, 0.5, 0.2497, 0.5, 0.2742, 0.5, 0.2977, 0.5, 0.375, 0.5, 0.375, 0.5756, 0.375, 0.5991, 0.375, 0.6236, 0.375, 0.6481, 0.375, 0.6717, 0.375, 0.75, 0.2983, 0.75, 0.2746, 0.75, 0.25, 0.75, 0.2254, 0.75, 0.2017, 0.75, 0.125, 0.75, 0.125, 0.672, 0.125, 0.6485, 0.125, 0.6242, 0.125, 0.5998, 0.125, 0.5763, 0.625, 0.5, 0.875, 0.5, 0.875, 0.75, 0.625, 0.75, 0.375, 0.25, 0.625, 0.25, 0.625, 0.5, 0.375, 0.5, 0.375, 0.75, 0.625, 0.75, 0.625, 1.0, 0.375, 1.0, 0.125, 0.5, 0.375, 0.5, 0.375, 0.75, 0.125, 0.75, 0.125, 0.6717, 0.125, 0.6481, 0.125, 0.6236, 0.125, 0.5991, 0.125, 0.5756, 0.625, 0.5, 0.875, 0.5, 0.875, 0.75, 0.625, 0.75, 0.375, 0.25, 0.625, 0.25, 0.625, 0.5, 0.375, 0.5, 0.375, 0.75, 0.625, 0.75, 0.625, 1.0, 0.375, 1.0, 0.125, 0.5, 0.375, 0.5, 0.375, 0.75, 0.125, 0.75, 0.625, 0.5, 0.875, 0.5, 0.875, 0.75, 0.625, 0.75, 0.375, 0.25, 0.625, 0.25, 0.625, 0.5, 0.375, 0.5, 0.125, 0.5, 0.375, 0.5, 0.375, 0.75, 0.125, 0.75, 0.625, 0.5, 0.875, 0.5, 0.875, 0.75, 0.625, 0.75, 0.375, 0.25, 0.625, 0.25, 0.625, 0.5, 0.375, 0.5, 0.375, 0.75, 0.625, 0.75, 0.625, 1.0, 0.375, 1.0, 0.125, 0.5, 0.375, 0.5, 0.375, 0.75, 0.125, 0.75, 0.625, 0.5, 0.875, 0.5, 0.875, 0.75, 0.625, 0.75, 0.375, 0.25, 0.625, 0.25, 0.625, 0.5, 0.375, 0.5, 0.375, 0.75, 0.625, 0.75, 0.625, 1.0, 0.375, 1.0, 0.125, 0.5, 0.375, 0.5, 0.375, 0.5763, 0.375, 0.5998, 0.375, 0.6242, 0.375, 0.6485, 0.375, 0.672, 0.375, 0.75, 0.125, 0.75, 0.625, 0.5, 0.875, 0.5, 0.875, 0.75, 0.625, 0.75, 0.125, 0.5, 0.2025, 0.5, 0.2261, 0.5, 0.2507, 0.5, 0.2753, 0.5, 0.299, 0.5, 0.375, 0.5, 0.375, 0.5763, 0.375, 0.5997, 0.375, 0.6241, 0.375, 0.6485, 0.375, 0.672, 0.375, 0.75, 0.2993, 0.75, 0.2756, 0.75, 0.251, 0.75, 0.2263, 0.75, 0.2026, 0.75, 0.125, 0.75, 0.125, 0.672, 0.125, 0.6485, 0.125, 0.6242, 0.125, 0.5998, 0.125, 0.5763, 0.625, 0.5, 0.875, 0.5, 0.875, 0.75, 0.625, 0.75, 0.375, 0.25, 0.625, 0.25, 0.625, 0.5, 0.375, 0.5, 0.375, 0.75, 0.625, 0.75, 0.625, 1.0, 0.375, 1.0, 0.125, 0.5, 0.375, 0.5, 0.375, 0.75, 0.125, 0.75, 0.125, 0.6733, 0.125, 0.6496, 0.125, 0.625, 0.125, 0.6004, 0.125, 0.5767, 0.625, 0.5, 0.875, 0.5, 0.875, 0.75, 0.625, 0.75, 0.375, 0.25, 0.625, 0.25, 0.625, 0.5, 0.375, 0.485, 0.375, 0.75, 0.625, 0.75, 0.625, 1.0, 0.375, 1.0, 0.125, 0.5, 0.375, 0.5115, 0.3599, 0.75, 0.125, 0.75, 0.625, 0.5, 0.875, 0.5, 0.875, 0.75, 0.625, 0.75, 0.375, 0.25, 0.625, 0.25, 0.625, 0.5, 0.375, 0.5, 0.375, 0.75, 0.625, 0.75, 0.625, 1.0, 0.375, 0.9858, 0.1391, 0.5, 0.375, 0.5, 0.375, 0.75, 0.125, 0.7385, 0.625, 0.5, 0.875, 0.5, 0.875, 0.75, 0.625, 0.75, 0.375, 0.25, 0.625, 0.25, 0.625, 0.5, 0.375, 0.5, 0.375, 0.75, 0.625, 0.75, 0.625, 1.0, 0.375, 1.0, 0.125, 0.5, 0.375, 0.5, 0.375, 0.5776, 0.375, 0.6013, 0.375, 0.626, 0.375, 0.6506, 0.375, 0.6743, 0.375, 0.75, 0.125, 0.75, 0.625, 0.5, 0.875, 0.5, 0.875, 0.75, 0.625, 0.75, 0.375, 0.5, 0.625, 0.5, 0.625, 0.75, 0.375, 0.75, 0.375, 0.674, 0.375, 0.6503, 0.375, 0.6257, 0.375, 0.6011, 0.375, 0.5775, 0.375, 0.25, 0.625, 0.25, 0.625, 0.5, 0.375, 0.5, 0.375, 0.75, 0.625, 0.75, 0.625, 1.0, 0.375, 1.0, 0.125, 0.5, 0.375, 0.5, 0.375, 0.75, 0.125, 0.75, 0.125, 0.6737, 0.125, 0.6502, 0.125, 0.6258, 0.125, 0.6015, 0.125, 0.578, 0.625, 0.5, 0.875, 0.5, 0.875, 0.75, 0.625, 0.75, 0.375, 0.25, 0.625, 0.25, 0.625, 0.5, 0.375, 0.5, 0.375, 0.75, 0.625, 0.75, 0.625, 1.0, 0.375, 1.0, 0.125, 0.5, 0.375, 0.5, 0.375, 0.75, 0.125, 0.75, 0.625, 0.5, 0.875, 0.5, 0.875, 0.75, 0.625, 0.75, 0.375, 0.75, 0.625, 0.75, 0.625, 1.0, 0.375, 1.0, 0.125, 0.5, 0.375, 0.5, 0.375, 0.75, 0.125, 0.75, 0.625, 0.5, 0.875, 0.5, 0.875, 0.75, 0.625, 0.75, 0.375, 0.25, 0.625, 0.25, 0.625, 0.5, 0.375, 0.5, 0.375, 0.75, 0.625, 0.75, 0.625, 1.0, 0.375, 1.0, 0.125, 0.5, 0.375, 0.5, 0.375, 0.75, 0.125, 0.75, 0.625, 0.5, 0.875, 0.5, 0.875, 0.75, 0.625, 0.75, 0.375, 0.25, 0.625, 0.25, 0.625, 0.5, 0.375, 0.5, 0.375, 0.75, 0.625, 0.75, 0.625, 1.0, 0.375, 1.0, 0.125, 0.5, 0.375, 0.5, 0.375, 0.578, 0.375, 0.6015, 0.375, 0.6259, 0.375, 0.6503, 0.375, 0.6737, 0.375, 0.75, 0.125, 0.75, 0.625, 0.5, 0.875, 0.5, 0.875, 0.75, 0.625, 0.75, 1.0, 0.5, 1.0, 1.0, 0.9688, 1.0, 0.9688, 0.5, 0.9688, 0.5, 0.9688, 1.0, 0.9375, 1.0, 0.9375, 0.5, 0.9375, 0.5, 0.9375, 1.0, 0.9062, 1.0, 0.9062, 0.5, 0.9062, 0.5, 0.9062, 1.0, 0.875, 1.0, 0.875, 0.5, 0.875, 0.5, 0.875, 1.0, 0.8438, 1.0, 0.8438, 0.5, 0.8438, 0.5, 0.8438, 1.0, 0.8125, 1.0, 0.8125, 0.5, 0.8125, 0.5, 0.8125, 1.0, 0.7812, 1.0, 0.7812, 0.5, 0.7812, 0.5, 0.7812, 1.0, 0.75, 1.0, 0.75, 0.5, 0.75, 0.5, 0.75, 1.0, 0.7188, 1.0, 0.7188, 0.5, 0.7188, 0.5, 0.7188, 1.0, 0.6875, 1.0, 0.6875, 0.5, 0.6875, 0.5, 0.6875, 1.0, 0.6562, 1.0, 0.6562, 0.5, 0.6562, 0.5, 0.6562, 1.0, 0.625, 1.0, 0.625, 0.5, 0.625, 0.5, 0.625, 1.0, 0.5938, 1.0, 0.5938, 0.5, 0.5938, 0.5, 0.5938, 1.0, 0.5625, 1.0, 0.5625, 0.5, 0.5625, 0.5, 0.5625, 1.0, 0.5312, 1.0, 0.5312, 0.5, 0.5312, 0.5, 0.5312, 1.0, 0.5, 1.0, 0.5, 0.5, 0.5, 0.5, 0.5, 1.0, 0.4688, 1.0, 0.4688, 0.5, 0.4688, 0.5, 0.4688, 1.0, 0.4375, 1.0, 0.4375, 0.5, 0.4375, 0.5, 0.4375, 1.0, 0.4062, 1.0, 0.4062, 0.5, 0.4062, 0.5, 0.4062, 1.0, 0.375, 1.0, 0.375, 0.5, 0.375, 0.5, 0.375, 1.0, 0.3438, 1.0, 0.3438, 0.5, 0.3438, 0.5, 0.3438, 1.0, 0.3125, 1.0, 0.3125, 0.5, 0.3125, 0.5, 0.3125, 1.0, 0.2812, 1.0, 0.2812, 0.5, 0.2812, 0.5, 0.2812, 1.0, 0.25, 1.0, 0.25, 0.5, 0.25, 0.5, 0.25, 1.0, 0.2188, 1.0, 0.2188, 0.5, 0.2188, 0.5, 0.2188, 1.0, 0.1875, 1.0, 0.1875, 0.5, 0.1875, 0.5, 0.1875, 1.0, 0.1562, 1.0, 0.1562, 0.5, 0.1562, 0.5, 0.1562, 1.0, 0.125, 1.0, 0.125, 0.5, 0.125, 0.5, 0.125, 1.0, 0.09375, 1.0, 0.09375, 0.5, 0.09375, 0.5, 0.09375, 1.0, 0.0625, 1.0, 0.0625, 0.5, 0.2968, 0.4854, 0.25, 0.49, 0.2032, 0.4854, 0.1582, 0.4717, 0.1167, 0.4496, 0.08029, 0.4197, 0.05045, 0.3833, 0.02827, 0.3418, 0.01461, 0.2968, 0.01, 0.25, 0.01461, 0.2032, 0.02827, 0.1582, 0.05045, 0.1167, 0.08029, 0.08029, 0.1167, 0.05045, 0.1582, 0.02827, 0.2032, 0.01461, 0.25, 0.01, 0.2968, 0.01461, 0.3418, 0.02827, 0.3833, 0.05045, 0.4197, 0.08029, 0.4496, 0.1167, 0.4717, 0.1582, 0.4854, 0.2032, 0.49, 0.25, 0.4854, 0.2968, 0.4717, 0.3418, 0.4496, 0.3833, 0.4197, 0.4197, 0.3833, 0.4496, 0.3418, 0.4717, 0.0625, 0.5, 0.0625, 1.0, 0.03125, 1.0, 0.03125, 0.5, 0.03125, 0.5, 0.03125, 1.0, 0.0, 1.0, 0.0, 0.5, 0.75, 0.49, 0.7968, 0.4854, 0.8418, 0.4717, 0.8833, 0.4496, 0.9197, 0.4197, 0.9496, 0.3833, 0.9717, 0.3418, 0.9854, 0.2968, 0.99, 0.25, 0.9854, 0.2032, 0.9717, 0.1582, 0.9496, 0.1167, 0.9197, 0.08029, 0.8833, 0.05045, 0.8418, 0.02827, 0.7968, 0.01461, 0.75, 0.01, 0.7032, 0.01461, 0.6582, 0.02827, 0.6167, 0.05045, 0.5803, 0.08029, 0.5504, 0.1167, 0.5283, 0.1582, 0.5146, 0.2032, 0.51, 0.25, 0.5146, 0.2968, 0.5283, 0.3418, 0.5504, 0.3833, 0.5803, 0.4197, 0.6167, 0.4496, 0.6582, 0.4717, 0.7032, 0.4854, 0.375, 0.25, 0.625, 0.25, 0.625, 0.5, 0.375, 0.5, 0.375, 0.75, 0.625, 0.75, 0.625, 1.0, 0.375, 1.0, 0.125, 0.5, 0.375, 0.5, 0.375, 0.75, 0.125, 0.7395, 0.625, 0.5, 0.875, 0.5, 0.875, 0.75, 0.625, 0.75, 0.375, 0.25, 0.625, 0.25, 0.625, 0.5, 0.375, 0.4854, 0.375, 0.75, 0.625, 0.75, 0.625, 1.0, 0.375, 1.0, 0.125, 0.5, 0.375, 0.5111, 0.3603, 0.75, 0.125, 0.75, 0.625, 0.5, 0.875, 0.5, 0.875, 0.75, 0.625, 0.75, 0.375, 0.25, 0.625, 0.25, 0.625, 0.5, 0.375, 0.5, 0.375, 0.75, 0.625, 0.75, 0.625, 1.0, 0.375, 1.0, 0.625, 0.5, 0.875, 0.5, 0.875, 0.75, 0.625, 0.75, 0.375, 0.25, 0.625, 0.25, 0.625, 0.5, 0.375, 0.5, 0.375, 0.75, 0.625, 0.75, 0.625, 1.0, 0.375, 0.9854, 0.1395, 0.5, 0.375, 0.5, 0.375, 0.75, 0.125, 0.7381, 0.625, 0.5, 0.875, 0.5, 0.875, 0.75, 0.625, 0.75, 0.375, 0.25, 0.625, 0.25, 0.625, 0.5, 0.375, 0.5, 0.375, 0.75, 0.625, 0.75, 0.625, 1.0, 0.375, 1.0, 0.125, 0.5, 0.375, 0.5111, 0.375, 0.75, 0.125, 0.75, 0.625, 0.5, 0.875, 0.5, 0.875, 0.75, 0.625, 0.75, 0.125, 0.5111, 0.375, 0.5111, 0.375, 0.7381, 0.125, 0.7381])
me_cube_006.update()
me_cube_008 = bpy.data.meshes.new('Cube.008')
me_cube_008.from_pydata([(0.02969, -0.0302, -0.101), (0.02977, -0.0302, -0.1103), (0.02979, 0.0298, -0.101), (0.02977, 0.0298, -0.1103), (-0.0297, -0.0302, -0.101), (-0.02968, -0.0302, -0.1103), (-0.08116, -0.0302, -0.08051), (-0.07437, 0.0298, -0.07373), (-0.08116, 0.0298, -0.08051), (-0.07437, -0.0302, -0.07373), (-0.1016, 0.0298, -0.02653), (-0.1108, 0.0298, -0.02899), (-0.1015, 0.0298, 0.02797), (-0.1108, 0.0298, 0.03046), (-0.08098, -0.0302, 0.0819), (-0.0742, 0.0298, 0.0751), (-0.08098, 0.0298, 0.0819), (-0.0742, -0.0302, 0.0751), (-0.02995, 0.02952, -0.101), (-0.02995, 0.02952, -0.1103), (0.03005, -0.08141, -0.08051), (-0.02995, -0.08141, -0.08051), (0.03005, -0.07462, -0.07373), (-0.02995, -0.07462, -0.07373), (-0.02995, -0.08123, 0.0819), (0.03005, -0.07445, 0.0751), (0.03005, -0.08123, 0.0819), (-0.02995, -0.07445, 0.0751), (0.02957, 0.02977, 0.1022), (-0.02992, 0.0298, 0.1022), (-0.02995, 0.02977, 0.1114), (0.08126, 0.0298, -0.08051), (0.07447, -0.0302, -0.07373), (0.08126, -0.0302, -0.08051), (0.07447, 0.0298, -0.07373), (0.1017, 0.0298, -0.02653), (0.1109, 0.0298, -0.02899), (0.1016, 0.0298, 0.02797), (0.1109, 0.0298, 0.03046), (0.08108, 0.0298, 0.0819), (0.08108, -0.0302, 0.0819), (0.0743, 0.0298, 0.0751), (0.0743, -0.0302, 0.0751), (0.02953, 0.0298, 0.1115), (0.02947, -0.0302, 0.1022), (0.02953, -0.0302, 0.1115), (-0.02992, -0.0302, 0.1022), (-0.02992, -0.0302, 0.1114), (-0.1017, -0.0302, -0.02902), (-0.1109, -0.0302, -0.0291), (-0.1017, -0.0302, 0.03038), (-0.1109, -0.0302, 0.03035), (-0.08119, -0.08141, -0.02937), (-0.08119, -0.08141, 0.03063), (-0.0744, -0.07462, -0.02937), (-0.0744, -0.07462, 0.03063), (-0.02967, -0.1111, 0.03063), (-0.02967, -0.1111, -0.02937), (0.02998, -0.111, -0.02937), (0.02978, -0.111, 0.03063), (0.08123, -0.08123, 0.03063), (0.07443, -0.07445, -0.02937), (0.08123, -0.08123, -0.02937), (0.07443, -0.07445, 0.03063), (0.1016, -0.0302, -0.0288), (0.1108, -0.0302, -0.02885), (0.1015, -0.0302, 0.0306), (0.1107, -0.0302, 0.0306), (-0.0297, -0.1018, -0.02933), (-0.0296, -0.1018, 0.03057), (0.02999, -0.1018, -0.02943), (0.02979, -0.1018, 0.03057)], [], [(18, 4, 0, 2), (2, 3, 19, 18), (19, 3, 1, 5), (18, 19, 8, 7), (9, 6, 5, 4), (32, 34, 2, 0), (8, 19, 5, 6), (7, 8, 11, 10), (48, 49, 6, 9), (7, 10, 48, 9), (11, 8, 6, 49), (10, 11, 13, 12), (10, 12, 50, 48), (13, 11, 49, 51), (12, 13, 16, 15), (17, 14, 51, 50), (12, 15, 17, 50), (16, 13, 51, 14), (15, 16, 30, 29), (46, 47, 14, 17), (15, 29, 46, 17), (30, 16, 14, 47), (42, 44, 28, 41), (43, 30, 47, 45), (4, 5, 21, 23), (22, 20, 1, 0), (18, 7, 9, 4), (21, 5, 1, 20), (23, 21, 57, 68), (70, 58, 20, 22), (23, 68, 70, 22), (57, 21, 20, 58), (69, 56, 24, 27), (25, 26, 59, 71), (69, 27, 25, 71), (24, 56, 59, 26), (27, 24, 47, 46), (44, 45, 26, 25), (27, 46, 44, 25), (47, 24, 26, 45), (29, 30, 43, 28), (0, 1, 33, 32), (34, 31, 3, 2), (23, 22, 0, 4), (33, 1, 3, 31), (32, 33, 65, 64), (35, 36, 31, 34), (32, 64, 35, 34), (65, 33, 31, 36), (37, 38, 36, 35), (64, 66, 37, 35), (67, 65, 36, 38), (66, 67, 40, 42), (41, 39, 38, 37), (66, 42, 41, 37), (40, 67, 38, 39), (42, 40, 45, 44), (28, 43, 39, 41), (46, 29, 28, 44), (45, 40, 39, 43), (50, 51, 53, 55), (54, 52, 49, 48), (50, 55, 54, 48), (53, 51, 49, 52), (55, 53, 56, 69), (68, 57, 52, 54), (55, 69, 68, 54), (56, 53, 52, 57), (69, 56, 59, 71), (70, 58, 57, 68), (59, 56, 57, 58), (71, 59, 60, 63), (61, 62, 58, 70), (71, 63, 61, 70), (60, 59, 58, 62), (63, 60, 67, 66), (64, 65, 62, 61), (63, 66, 64, 61), (67, 60, 62, 65), (69, 71, 70, 68)])
_uv = me_cube_008.uv_layers.new(name='UVMap')
_uv.uv.foreach_set('vector', [0.0, 0.0, 0.375, 0.25, 0.375, 1.0, 0.0, 0.0, 0.0, 0.0, 0.875, 0.5, 0.625, 0.25, 0.0, 0.0, 0.625, 0.5, 0.875, 0.5, 0.875, 0.75, 0.625, 0.75, 0.375, 0.25, 0.625, 0.25, 0.625, 0.5, 0.375, 0.5, 0.375, 0.75, 0.625, 0.75, 0.625, 1.0, 0.375, 1.0, 0.125, 0.5, 0.125, 0.75, 0.375, 1.0, 0.375, 1.0, 0.625, 0.5, 0.875, 0.5, 0.875, 0.75, 0.625, 0.75, 0.375, 0.25, 0.625, 0.25, 0.625, 0.5, 0.375, 0.5, 0.375, 0.75, 0.625, 0.75, 0.625, 1.0, 0.375, 1.0, 0.125, 0.5, 0.375, 0.5, 0.375, 0.75, 0.125, 0.75, 0.625, 0.5, 0.875, 0.5, 0.875, 0.75, 0.625, 0.75, 0.375, 0.25, 0.625, 0.25, 0.625, 0.5, 0.375, 0.5, 0.125, 0.5, 0.375, 0.5, 0.375, 0.75, 0.125, 0.75, 0.625, 0.5, 0.875, 0.5, 0.875, 0.75, 0.625, 0.75, 0.375, 0.25, 0.625, 0.25, 0.625, 0.5, 0.375, 0.5, 0.375, 0.75, 0.625, 0.75, 0.625, 1.0, 0.375, 1.0, 0.125, 0.5, 0.375, 0.5, 0.375, 0.75, 0.125, 0.75, 0.625, 0.5, 0.875, 0.5, 0.875, 0.75, 0.625, 0.75, 0.375, 0.25, 0.625, 0.25, 0.625, 0.5, 0.375, 0.5, 0.375, 0.75, 0.625, 0.75, 0.625, 1.0, 0.375, 1.0, 0.375, 0.25, 0.375, 0.5, 0.0, 0.0, 0.375, 1.0, 0.625, 0.5, 0.875, 0.5, 0.875, 0.75, 0.625, 0.75, 0.375, 0.25, 0.375, 0.5, 0.0, 0.0, 0.375, 1.0, 0.625, 0.5, 0.875, 0.5, 0.875, 0.75, 0.625, 0.75, 0.375, 0.25, 0.625, 0.25, 0.625, 0.5, 0.375, 0.5, 0.375, 0.75, 0.625, 0.75, 0.625, 1.0, 0.375, 1.0, 0.375, 0.25, 0.375, 0.5, 0.125, 0.75, 0.375, 1.0, 0.625, 0.5, 0.875, 0.5, 0.875, 0.75, 0.625, 0.75, 0.375, 0.25, 0.625, 0.25, 0.625, 0.5, 0.375, 0.485, 0.375, 0.75, 0.625, 0.75, 0.625, 1.0, 0.375, 1.0, 0.125, 0.5, 0.375, 0.5115, 0.3599, 0.75, 0.125, 0.75, 0.625, 0.5, 0.875, 0.5, 0.875, 0.75, 0.625, 0.75, 0.375, 0.25, 0.625, 0.25, 0.625, 0.5, 0.375, 0.5, 0.375, 0.75, 0.625, 0.75, 0.625, 1.0, 0.375, 0.9858, 0.1391, 0.5, 0.375, 0.5, 0.375, 0.75, 0.125, 0.7385, 0.625, 0.5, 0.875, 0.5, 0.875, 0.75, 0.625, 0.75, 0.375, 0.25, 0.625, 0.25, 0.625, 0.5, 0.375, 0.5, 0.375, 0.75, 0.625, 0.75, 0.625, 1.0, 0.375, 1.0, 0.375, 0.25, 0.375, 0.5, 0.0, 0.0, 0.375, 1.0, 0.625, 0.5, 0.875, 0.5, 0.875, 0.75, 0.625, 0.75, 0.0, 0.0, 0.875, 0.5, 0.625, 0.75, 0.0, 0.0, 0.375, 0.25, 0.625, 0.25, 0.625, 0.5, 0.375, 0.5, 0.375, 0.75, 0.625, 0.75, 0.625, 1.0, 0.375, 1.0, 0.375, 0.5, 0.375, 0.75, 0.375, 1.0, 0.375, 0.25, 0.625, 0.5, 0.875, 0.5, 0.875, 0.75, 0.625, 0.75, 0.375, 0.25, 0.625, 0.25, 0.625, 0.5, 0.375, 0.5, 0.375, 0.75, 0.625, 0.75, 0.625, 1.0, 0.375, 1.0, 0.125, 0.5, 0.375, 0.5, 0.375, 0.75, 0.125, 0.75, 0.625, 0.5, 0.875, 0.5, 0.875, 0.75, 0.625, 0.75, 0.375, 0.75, 0.625, 0.75, 0.625, 1.0, 0.375, 1.0, 0.125, 0.5, 0.375, 0.5, 0.375, 0.75, 0.125, 0.75, 0.625, 0.5, 0.875, 0.5, 0.875, 0.75, 0.625, 0.75, 0.375, 0.25, 0.625, 0.25, 0.625, 0.5, 0.375, 0.5, 0.375, 0.75, 0.625, 0.75, 0.625, 1.0, 0.375, 1.0, 0.125, 0.5, 0.375, 0.5, 0.375, 0.75, 0.125, 0.75, 0.625, 0.5, 0.875, 0.5, 0.875, 0.75, 0.625, 0.75, 0.375, 0.25, 0.625, 0.25, 0.625, 0.5, 0.375, 0.5, 0.375, 0.75, 0.625, 0.75, 0.625, 1.0, 0.375, 1.0, 0.0, 0.0, 0.0, 0.0, 0.0, 0.0, 0.0, 0.0, 0.625, 0.5, 0.875, 0.5, 0.875, 0.75, 0.625, 0.75, 0.375, 0.25, 0.625, 0.25, 0.625, 0.5, 0.375, 0.5, 0.375, 0.75, 0.625, 0.75, 0.625, 1.0, 0.375, 1.0, 0.125, 0.5, 0.375, 0.5, 0.375, 0.75, 0.125, 0.7395, 0.625, 0.5, 0.875, 0.5, 0.875, 0.75, 0.625, 0.75, 0.375, 0.25, 0.625, 0.25, 0.625, 0.5, 0.375, 0.4854, 0.375, 0.75, 0.625, 0.75, 0.625, 1.0, 0.375, 1.0, 0.125, 0.5, 0.375, 0.5111, 0.3603, 0.75, 0.125, 0.75, 0.625, 0.5, 0.875, 0.5, 0.875, 0.75, 0.625, 0.75, 0.375, 0.25, 0.625, 0.25, 0.625, 0.5, 0.375, 0.5, 0.375, 0.75, 0.625, 0.75, 0.625, 1.0, 0.375, 1.0, 0.625, 0.5, 0.875, 0.5, 0.875, 0.75, 0.625, 0.75, 0.375, 0.25, 0.625, 0.25, 0.625, 0.5, 0.375, 0.5, 0.375, 0.75, 0.625, 0.75, 0.625, 1.0, 0.375, 0.9854, 0.1395, 0.5, 0.375, 0.5, 0.375, 0.75, 0.125, 0.7381, 0.625, 0.5, 0.875, 0.5, 0.875, 0.75, 0.625, 0.75, 0.375, 0.25, 0.625, 0.25, 0.625, 0.5, 0.375, 0.5, 0.375, 0.75, 0.625, 0.75, 0.625, 1.0, 0.375, 1.0, 0.125, 0.5, 0.375, 0.5111, 0.375, 0.75, 0.125, 0.75, 0.625, 0.5, 0.875, 0.5, 0.875, 0.75, 0.625, 0.75, 0.125, 0.5111, 0.375, 0.5111, 0.375, 0.7381, 0.125, 0.7381])
me_cube_008.update()
me_cylinder_002 = bpy.data.meshes.new('Cylinder.002')
me_cylinder_002.from_pydata([(0.0, 1.0, -1.0), (0.0, 1.0, 1.0), (0.1951, 0.9808, -1.0), (0.1951, 0.9808, 1.0), (0.3827, 0.9239, -1.0), (0.3827, 0.9239, 1.0), (0.5556, 0.8315, -1.0), (0.5556, 0.8315, 1.0), (0.7071, 0.7071, -1.0), (0.7071, 0.7071, 1.0), (0.8315, 0.5556, -1.0), (0.8315, 0.5556, 1.0), (0.9239, 0.3827, -1.0), (0.9239, 0.3827, 1.0), (0.9808, 0.1951, -1.0), (0.9808, 0.1951, 1.0), (1.0, 0.0, -1.0), (1.0, 0.0, 1.0), (0.9808, -0.1951, -1.0), (0.9808, -0.1951, 1.0), (0.9239, -0.3827, -1.0), (0.9239, -0.3827, 1.0), (0.8315, -0.5556, -1.0), (0.8315, -0.5556, 1.0), (0.7071, -0.7071, -1.0), (0.7071, -0.7071, 1.0), (0.5556, -0.8315, -1.0), (0.5556, -0.8315, 1.0), (0.3827, -0.9239, -1.0), (0.3827, -0.9239, 1.0), (0.1951, -0.9808, -1.0), (0.1951, -0.9808, 1.0), (0.0, -1.0, -1.0), (0.0, -1.0, 1.0), (-0.1951, -0.9808, -1.0), (-0.1951, -0.9808, 1.0), (-0.3827, -0.9239, -1.0), (-0.3827, -0.9239, 1.0), (-0.5556, -0.8315, -1.0), (-0.5556, -0.8315, 1.0), (-0.7071, -0.7071, -1.0), (-0.7071, -0.7071, 1.0), (-0.8315, -0.5556, -1.0), (-0.8315, -0.5556, 1.0), (-0.9239, -0.3827, -1.0), (-0.9239, -0.3827, 1.0), (-0.9808, -0.1951, -1.0), (-0.9808, -0.1951, 1.0), (-1.0, 0.0, -1.0), (-1.0, 0.0, 1.0), (-0.9808, 0.1951, -1.0), (-0.9808, 0.1951, 1.0), (-0.9239, 0.3827, -1.0), (-0.9239, 0.3827, 1.0), (-0.8315, 0.5556, -1.0), (-0.8315, 0.5556, 1.0), (-0.7071, 0.7071, -1.0), (-0.7071, 0.7071, 1.0), (-0.5556, 0.8315, -1.0), (-0.5556, 0.8315, 1.0), (-0.3827, 0.9239, -1.0), (-0.3827, 0.9239, 1.0), (-0.1951, 0.9808, -1.0), (-0.1951, 0.9808, 1.0)], [], [(0, 1, 3, 2), (2, 3, 5, 4), (4, 5, 7, 6), (6, 7, 9, 8), (8, 9, 11, 10), (10, 11, 13, 12), (12, 13, 15, 14), (14, 15, 17, 16), (16, 17, 19, 18), (18, 19, 21, 20), (20, 21, 23, 22), (22, 23, 25, 24), (24, 25, 27, 26), (26, 27, 29, 28), (28, 29, 31, 30), (30, 31, 33, 32), (32, 33, 35, 34), (34, 35, 37, 36), (36, 37, 39, 38), (38, 39, 41, 40), (40, 41, 43, 42), (42, 43, 45, 44), (44, 45, 47, 46), (46, 47, 49, 48), (48, 49, 51, 50), (50, 51, 53, 52), (52, 53, 55, 54), (54, 55, 57, 56), (56, 57, 59, 58), (58, 59, 61, 60), (3, 1, 63, 61, 59, 57, 55, 53, 51, 49, 47, 45, 43, 41, 39, 37, 35, 33, 31, 29, 27, 25, 23, 21, 19, 17, 15, 13, 11, 9, 7, 5), (60, 61, 63, 62), (62, 63, 1, 0), (0, 2, 4, 6, 8, 10, 12, 14, 16, 18, 20, 22, 24, 26, 28, 30, 32, 34, 36, 38, 40, 42, 44, 46, 48, 50, 52, 54, 56, 58, 60, 62)])
_uv = me_cylinder_002.uv_layers.new(name='UVMap')
_uv.uv.foreach_set('vector', [1.0, 0.5, 1.0, 1.0, 0.9688, 1.0, 0.9688, 0.5, 0.9688, 0.5, 0.9688, 1.0, 0.9375, 1.0, 0.9375, 0.5, 0.9375, 0.5, 0.9375, 1.0, 0.9062, 1.0, 0.9062, 0.5, 0.9062, 0.5, 0.9062, 1.0, 0.875, 1.0, 0.875, 0.5, 0.875, 0.5, 0.875, 1.0, 0.8438, 1.0, 0.8438, 0.5, 0.8438, 0.5, 0.8438, 1.0, 0.8125, 1.0, 0.8125, 0.5, 0.8125, 0.5, 0.8125, 1.0, 0.7812, 1.0, 0.7812, 0.5, 0.7812, 0.5, 0.7812, 1.0, 0.75, 1.0, 0.75, 0.5, 0.75, 0.5, 0.75, 1.0, 0.7188, 1.0, 0.7188, 0.5, 0.7188, 0.5, 0.7188, 1.0, 0.6875, 1.0, 0.6875, 0.5, 0.6875, 0.5, 0.6875, 1.0, 0.6562, 1.0, 0.6562, 0.5, 0.6562, 0.5, 0.6562, 1.0, 0.625, 1.0, 0.625, 0.5, 0.625, 0.5, 0.625, 1.0, 0.5938, 1.0, 0.5938, 0.5, 0.5938, 0.5, 0.5938, 1.0, 0.5625, 1.0, 0.5625, 0.5, 0.5625, 0.5, 0.5625, 1.0, 0.5312, 1.0, 0.5312, 0.5, 0.5312, 0.5, 0.5312, 1.0, 0.5, 1.0, 0.5, 0.5, 0.5, 0.5, 0.5, 1.0, 0.4688, 1.0, 0.4688, 0.5, 0.4688, 0.5, 0.4688, 1.0, 0.4375, 1.0, 0.4375, 0.5, 0.4375, 0.5, 0.4375, 1.0, 0.4062, 1.0, 0.4062, 0.5, 0.4062, 0.5, 0.4062, 1.0, 0.375, 1.0, 0.375, 0.5, 0.375, 0.5, 0.375, 1.0, 0.3438, 1.0, 0.3438, 0.5, 0.3438, 0.5, 0.3438, 1.0, 0.3125, 1.0, 0.3125, 0.5, 0.3125, 0.5, 0.3125, 1.0, 0.2812, 1.0, 0.2812, 0.5, 0.2812, 0.5, 0.2812, 1.0, 0.25, 1.0, 0.25, 0.5, 0.25, 0.5, 0.25, 1.0, 0.2188, 1.0, 0.2188, 0.5, 0.2188, 0.5, 0.2188, 1.0, 0.1875, 1.0, 0.1875, 0.5, 0.1875, 0.5, 0.1875, 1.0, 0.1562, 1.0, 0.1562, 0.5, 0.1562, 0.5, 0.1562, 1.0, 0.125, 1.0, 0.125, 0.5, 0.125, 0.5, 0.125, 1.0, 0.09375, 1.0, 0.09375, 0.5, 0.09375, 0.5, 0.09375, 1.0, 0.0625, 1.0, 0.0625, 0.5, 0.2968, 0.4854, 0.25, 0.49, 0.2032, 0.4854, 0.1582, 0.4717, 0.1167, 0.4496, 0.08029, 0.4197, 0.05045, 0.3833, 0.02827, 0.3418, 0.01461, 0.2968, 0.01, 0.25, 0.01461, 0.2032, 0.02827, 0.1582, 0.05045, 0.1167, 0.08029, 0.08029, 0.1167, 0.05045, 0.1582, 0.02827, 0.2032, 0.01461, 0.25, 0.01, 0.2968, 0.01461, 0.3418, 0.02827, 0.3833, 0.05045, 0.4197, 0.08029, 0.4496, 0.1167, 0.4717, 0.1582, 0.4854, 0.2032, 0.49, 0.25, 0.4854, 0.2968, 0.4717, 0.3418, 0.4496, 0.3833, 0.4197, 0.4197, 0.3833, 0.4496, 0.3418, 0.4717, 0.0625, 0.5, 0.0625, 1.0, 0.03125, 1.0, 0.03125, 0.5, 0.03125, 0.5, 0.03125, 1.0, 0.0, 1.0, 0.0, 0.5, 0.75, 0.49, 0.7968, 0.4854, 0.8418, 0.4717, 0.8833, 0.4496, 0.9197, 0.4197, 0.9496, 0.3833, 0.9717, 0.3418, 0.9854, 0.2968, 0.99, 0.25, 0.9854, 0.2032, 0.9717, 0.1582, 0.9496, 0.1167, 0.9197, 0.08029, 0.8833, 0.05045, 0.8418, 0.02827, 0.7968, 0.01461, 0.75, 0.01, 0.7032, 0.01461, 0.6582, 0.02827, 0.6167, 0.05045, 0.5803, 0.08029, 0.5504, 0.1167, 0.5283, 0.1582, 0.5146, 0.2032, 0.51, 0.25, 0.5146, 0.2968, 0.5283, 0.3418, 0.5504, 0.3833, 0.5803, 0.4197, 0.6167, 0.4496, 0.6582, 0.4717, 0.7032, 0.4854])
me_cylinder_002.update()

# ---- objects
ob_cube_001 = bpy.data.objects.new('Cube.001', me_cube_007)
ob_cylinder_002 = bpy.data.objects.new('Cylinder.002', me_cylinder_001)
ob_cylinder_003 = bpy.data.objects.new('Cylinder.003', me_cylinder_003)
ob_panel_l = bpy.data.objects.new('panel_l', me_cube_003)
ob_touch_screen = bpy.data.objects.new('touch_screen', me_plane)
ob_seat = bpy.data.objects.new('Seat', me_cube_001)
ob_center_console = bpy.data.objects.new('center_console', me_cube_002)
ob_button = bpy.data.objects.new('button', me_cube_005)
ob_cylinder = bpy.data.objects.new('Cylinder', me_cylinder)
ob_icosphere = bpy.data.objects.new('Icosphere', me_icosphere)
ob_panel_r = bpy.data.objects.new('panel_r', me_cube_004)
ob_cube = bpy.data.objects.new('Cube', me_cube_006)
ob_cube_002 = bpy.data.objects.new('Cube.002', me_cube_008)
ob_cylinder_001 = bpy.data.objects.new('Cylinder.001', me_cylinder_002)

# ---- transforms, parenting, visibility, modifiers, constraints
ob_cube_001.location = (0.0, -5.0, 0.89)
ob_cube_001.rotation_mode = 'QUATERNION'
ob_cube_001.rotation_quaternion = (1.0, 0.0, 0.0, 0.0)
ob_cylinder_002.location = (6.5, -5.0, 0.5)
ob_cylinder_002.rotation_mode = 'QUATERNION'
ob_cylinder_002.rotation_quaternion = (0.6935, -0.6935, 0.1379, 0.1379)
ob_cylinder_002.scale = (0.5, 0.5, 0.5)
ob_cylinder_003.location = (-6.5, -5.0, 0.5)
ob_cylinder_003.rotation_mode = 'QUATERNION'
ob_cylinder_003.rotation_quaternion = (0.6935, -0.6935, 0.1379, 0.1379)
ob_cylinder_003.scale = (0.5, 0.5, 0.5)
ob_panel_l.location = (-0.8921, 0.8103, 1.0)
ob_panel_l.rotation_euler = (1.134, 2.012e-16, 0.7854)
ob_panel_l.scale = (0.35, 0.3, 0.1)
ob_touch_screen.location = (-0.8216, 0.7398, 1.046)
ob_touch_screen.rotation_euler = (1.134, -0.0, 0.7854)
ob_seat.location = (0.0, 0.0, 0.0)
ob_center_console.location = (0.0, 1.1, 1.0)
ob_center_console.rotation_euler = (1.134, 2.012e-16, 1.282e-16)
ob_center_console.scale = (0.42, 0.3, 0.1)
ob_button.location = (-0.31, 1.02, 0.98)
ob_button.rotation_euler = (1.134, 2.012e-16, 1.282e-16)
ob_button.scale = (0.2, 0.2, 0.5)
ob_cylinder.location = (0.23, 0.99, 1.02)
ob_cylinder.rotation_euler = (1.571, 2.22e-16, 2.22e-16)
ob_cylinder.scale = (0.02, 0.02, 0.02)
ob_icosphere.location = (0.23, 0.99, 1.02)
ob_icosphere.rotation_euler = (1.571, 2.22e-16, 2.22e-16)
ob_icosphere.scale = (0.02, 0.02, 0.02)
ob_panel_r.location = (0.9, 0.8, 1.0)
ob_panel_r.rotation_euler = (1.134, -0.0, -0.7854)
ob_cube.location = (0.4, 0.6, 0.8)
ob_cube.rotation_euler = (0.0, -0.0, -3.142)
ob_cube_002.location = (0.4, 0.606, 0.8)
ob_cube_002.rotation_euler = (0.0, -0.0, -3.142)
ob_cube_002.scale = (1.197, 1.197, 1.197)
ob_cylinder_001.location = (-0.5, 0.4, 0.6)
ob_cylinder_001.rotation_euler = (-1.344e-07, 1.571, 0.0)
ob_cylinder_001.scale = (0.05, 0.05, 0.14)

# ---- collection membership
scene.collection.objects.link(ob_cube_001)
scene.collection.objects.link(ob_cylinder_002)
scene.collection.objects.link(ob_cylinder_003)
col_left_console.objects.link(ob_panel_l)
col_left_console.objects.link(ob_touch_screen)
col_collection.objects.link(ob_seat)
col_collection.objects.link(ob_center_console)
col_collection.objects.link(ob_button)
col_flip_switch.objects.link(ob_cylinder)
col_flip_switch.objects.link(ob_icosphere)
col_right_console.objects.link(ob_panel_r)
col_flight_controls.objects.link(ob_cube)
col_flight_controls.objects.link(ob_cube_002)
col_collection_6.objects.link(ob_cylinder_001)

# ---- scene / render settings (as saved in the file)
scene.frame_start = 1; scene.frame_end = 250; scene.frame_set(1)
scene.render.engine = 'BLENDER_EEVEE_NEXT'
bpy.context.view_layer.update()

# ---- added for rendering (the .blend has no active camera and no usable light): camera, sun
cam_auto = bpy.data.cameras.new('AutoCamera')
cam_auto.lens = 50.0
cam_auto.sensor_width = 36.0
cam_auto.clip_end = 1000.0
ob_auto_camera = bpy.data.objects.new('AutoCamera', cam_auto)
scene.collection.objects.link(ob_auto_camera)
ob_auto_camera.location = (17.9849, -24.0819, 15.2563)
ob_auto_camera.rotation_euler = (1.09748, -7.21219e-08, 0.694738)
scene.camera = ob_auto_camera
light_auto_sun = bpy.data.lights.new('AutoSun', 'SUN')
light_auto_sun.energy = 3.0
light_auto_sun.angle = 0.0523599
ob_auto_sun = bpy.data.objects.new('AutoSun', light_auto_sun)
scene.collection.objects.link(ob_auto_sun)
ob_auto_sun.rotation_euler = (0.872665, 0.174533, 0.523599)
bpy.context.view_layer.update()
